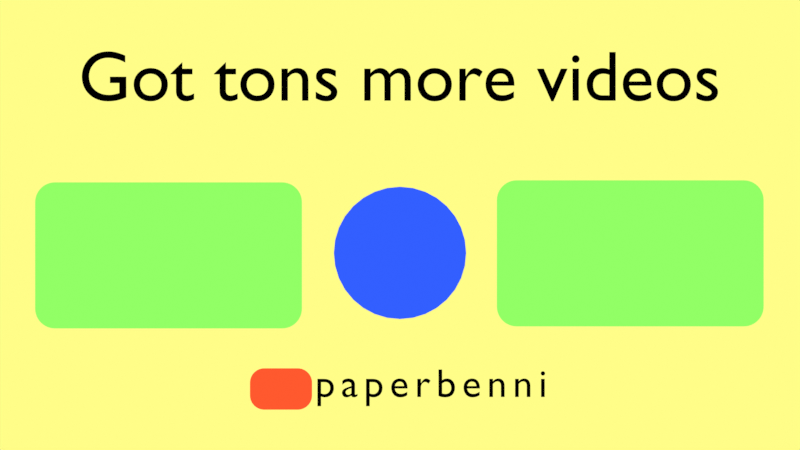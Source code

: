 # Source: endcard.blend  (saved by Blender 2.80.75; exported with 4.5.12 LTS)
import bpy
from mathutils import Matrix  # noqa: F401  (used for matrix-valued properties, if any)

bpy.ops.wm.read_factory_settings(use_empty=True)
scene = bpy.context.scene
scene.name = 'Scene'

# ---- collections
col_collection = bpy.data.collections.new('Collection'); scene.collection.children.link(col_collection)

# ---- materials (node trees are filled in below, after node groups)
mat_material_001 = bpy.data.materials.new('Material.001')
mat_material_001.use_transparent_shadow = False
mat_blue = bpy.data.materials.new('blue')
mat_blue.use_transparent_shadow = False
mat_material_002 = bpy.data.materials.new('Material.002')
mat_material_002.use_transparent_shadow = False
mat_material_003 = bpy.data.materials.new('Material.003')
mat_material_003.use_transparent_shadow = False
mat_white = bpy.data.materials.new('white')
mat_white.use_transparent_shadow = False
mat_material_004 = bpy.data.materials.new('Material.004')
mat_material_004.use_transparent_shadow = False
mat_material_005 = bpy.data.materials.new('Material.005')
mat_material_005.use_transparent_shadow = False

# ---- material node trees
mat_material_001.use_nodes = True; mat_material_001.node_tree.nodes.clear()
_N = mat_material_001.node_tree.nodes; _L = mat_material_001.node_tree.links
n0 = _N.new('ShaderNodeOutputMaterial'); n0.name = 'Material Output'; n0.location = (300, 300)
n1 = _N.new('ShaderNodeEmission'); n1.name = 'Emission'; n1.location = (10, 300)
n1.inputs[0].default_value = (0.2855, 1.0, 0.1317, 1.0)
_L.new(n1.outputs[0], n0.inputs[0])
n0.is_active_output = True
mat_blue.use_nodes = True; mat_blue.node_tree.nodes.clear()
_N = mat_blue.node_tree.nodes; _L = mat_blue.node_tree.links
n0 = _N.new('ShaderNodeOutputMaterial'); n0.name = 'Material Output'; n0.location = (300, 300)
n1 = _N.new('ShaderNodeEmission'); n1.name = 'Emission'; n1.location = (10, 300)
n1.inputs[0].default_value = (0.03252, 0.1138, 1.0, 1.0)
_L.new(n1.outputs[0], n0.inputs[0])
n0.is_active_output = True
mat_material_002.use_nodes = True; mat_material_002.node_tree.nodes.clear()
_N = mat_material_002.node_tree.nodes; _L = mat_material_002.node_tree.links
n0 = _N.new('ShaderNodeOutputMaterial'); n0.name = 'Material Output'; n0.location = (300, 300)
n1 = _N.new('ShaderNodeEmission'); n1.name = 'Emission'; n1.location = (10, 300)
n1.inputs[0].default_value = (0.0, 0.0, 0.0, 1.0)
_L.new(n1.outputs[0], n0.inputs[0])
n0.is_active_output = True
mat_material_003.use_nodes = True; mat_material_003.node_tree.nodes.clear()
_N = mat_material_003.node_tree.nodes; _L = mat_material_003.node_tree.links
n0 = _N.new('ShaderNodeOutputMaterial'); n0.name = 'Material Output'; n0.location = (300, 300)
n1 = _N.new('ShaderNodeEmission'); n1.name = 'Emission'; n1.location = (10, 300)
n1.inputs[0].default_value = (1.0, 0.09943, 0.02761, 1.0)
_L.new(n1.outputs[0], n0.inputs[0])
n0.is_active_output = True
mat_white.use_nodes = True; mat_white.node_tree.nodes.clear()
_N = mat_white.node_tree.nodes; _L = mat_white.node_tree.links
n0 = _N.new('ShaderNodeOutputMaterial'); n0.name = 'Material Output'; n0.location = (300, 300)
n1 = _N.new('ShaderNodeEmission'); n1.name = 'Emission'; n1.location = (10, 300)
_L.new(n1.outputs[0], n0.inputs[0])
n0.is_active_output = True
mat_material_004.use_nodes = True; mat_material_004.node_tree.nodes.clear()
_N = mat_material_004.node_tree.nodes; _L = mat_material_004.node_tree.links
n0 = _N.new('ShaderNodeOutputMaterial'); n0.name = 'Material Output'; n0.location = (300, 300)
n1 = _N.new('ShaderNodeEmission'); n1.name = 'Emission'; n1.location = (10, 300)
n1.inputs[0].default_value = (1.0, 0.48, 0.03726, 1.0)
_L.new(n1.outputs[0], n0.inputs[0])
n0.is_active_output = True
mat_material_005.use_nodes = True; mat_material_005.node_tree.nodes.clear()
_N = mat_material_005.node_tree.nodes; _L = mat_material_005.node_tree.links
n0 = _N.new('ShaderNodeOutputMaterial'); n0.name = 'Material Output'; n0.location = (300, 300)
n1 = _N.new('ShaderNodeEmission'); n1.name = 'Emission'; n1.location = (10, 300)
n1.inputs[0].default_value = (0.6921, 0.3348, 0.02747, 1.0)
_L.new(n1.outputs[0], n0.inputs[0])
n0.is_active_output = True

# ---- world
world_world = bpy.data.worlds.new('World'); scene.world = world_world
world_world.use_nodes = True; world_world.node_tree.nodes.clear()
_N = world_world.node_tree.nodes; _L = world_world.node_tree.links
n0 = _N.new('ShaderNodeOutputWorld'); n0.name = 'World Output'; n0.location = (300, 300)
n1 = _N.new('ShaderNodeBackground'); n1.name = 'Background'; n1.location = (10, 300)
n1.inputs[0].default_value = (1.0, 0.983, 0.2464, 1.0)
_L.new(n1.outputs[0], n0.inputs[0])
n0.is_active_output = True
world_world.color = (0.05088, 0.05088, 0.05088)
world_world.use_sun_shadow = False
world_world.sun_shadow_jitter_overblur = 0.0

# ---- cameras
cam_camera_001 = bpy.data.cameras.new('Camera.001')
cam_camera_001.type = 'ORTHO'

# ---- meshes
me_plane_001 = bpy.data.meshes.new('Plane.001')
me_plane_001.from_pydata([(-0.8519, -0.5456, 0.0), (-1.0, -0.3975, 0.0), (-0.8712, -0.5443, 0.0), (-0.8902, -0.5405, 0.0), (-0.9086, -0.5343, 0.0), (-0.926, -0.5257, 0.0), (-0.9421, -0.515, 0.0), (-0.9566, -0.5022, 0.0), (-0.9694, -0.4876, 0.0), (-0.9802, -0.4715, 0.0), (-0.9887, -0.4541, 0.0), (-0.995, -0.4358, 0.0), (-0.9987, -0.4168, 0.0), (1.0, -0.3975, 0.0), (0.8519, -0.5456, 0.0), (0.9987, -0.4168, 0.0), (0.995, -0.4358, 0.0), (0.9887, -0.4541, 0.0), (0.9802, -0.4715, 0.0), (0.9694, -0.4876, 0.0), (0.9566, -0.5022, 0.0), (0.9421, -0.515, 0.0), (0.926, -0.5257, 0.0), (0.9086, -0.5343, 0.0), (0.8902, -0.5405, 0.0), (0.8712, -0.5443, 0.0), (-0.8519, 0.5493, 0.0), (-1.0, 0.4012, 0.0), (-0.8712, 0.548, 0.0), (-0.8902, 0.5442, 0.0), (-0.9086, 0.538, 0.0), (-0.926, 0.5294, 0.0), (-0.9421, 0.5187, 0.0), (-0.9566, 0.5059, 0.0), (-0.9694, 0.4913, 0.0), (-0.9802, 0.4752, 0.0), (-0.9887, 0.4579, 0.0), (-0.995, 0.4395, 0.0), (-0.9987, 0.4205, 0.0), (0.8519, 0.5493, 0.0), (1.0, 0.4012, 0.0), (0.8712, 0.548, 0.0), (0.8902, 0.5442, 0.0), (0.9086, 0.538, 0.0), (0.926, 0.5294, 0.0), (0.9421, 0.5187, 0.0), (0.9566, 0.5059, 0.0), (0.9694, 0.4913, 0.0), (0.9802, 0.4752, 0.0), (0.9887, 0.4579, 0.0), (0.995, 0.4395, 0.0), (0.9987, 0.4205, 0.0)], [], [(1, 12, 11, 10, 9, 8, 7, 6, 5, 4, 3, 2, 0, 14, 25, 24, 23, 22, 21, 20, 19, 18, 17, 16, 15, 13, 40, 51, 50, 49, 48, 47, 46, 45, 44, 43, 42, 41, 39, 26, 28, 29, 30, 31, 32, 33, 34, 35, 36, 37, 38, 27)])
_uv = me_plane_001.uv_layers.new(name='UVMap')
_uv.uv.foreach_set('vector', [0.0, 0.1353, 0.0006335, 0.1176, 0.002523, 0.1003, 0.005637, 0.0835, 0.009921, 0.06763, 0.0153, 0.05292, 0.02169, 0.03962, 0.02897, 0.02795, 0.03702, 0.01812, 0.04571, 0.0103, 0.05488, 0.004609, 0.06438, 0.001157, 0.07405, 0.0, 0.926, 0.0, 0.9356, 0.001157, 0.9451, 0.004609, 0.9543, 0.0103, 0.963, 0.01812, 0.971, 0.02795, 0.9783, 0.03962, 0.9847, 0.05292, 0.9901, 0.06763, 0.9944, 0.0835, 0.9975, 0.1003, 0.9994, 0.1176, 1.0, 0.1353, 1.0, 0.8647, 0.9994, 0.8824, 0.9975, 0.8997, 0.9944, 0.9165, 0.9901, 0.9324, 0.9847, 0.9471, 0.9783, 0.9604, 0.971, 0.972, 0.963, 0.9819, 0.9543, 0.9897, 0.9451, 0.9954, 0.9356, 0.9988, 0.926, 1.0, 0.07405, 1.0, 0.06438, 0.9988, 0.05488, 0.9954, 0.04571, 0.9897, 0.03702, 0.9819, 0.02897, 0.972, 0.02169, 0.9604, 0.0153, 0.9471, 0.009921, 0.9324, 0.005637, 0.9165, 0.002523, 0.8997, 0.0006335, 0.8824, 0.0, 0.8647])
me_plane_001.materials.append(mat_material_001)
me_plane_001.use_remesh_preserve_volume = False
me_plane_001.use_remesh_preserve_attributes = False
me_plane_001.use_mirror_vertex_groups = False
me_plane_001.update()
me_circle = bpy.data.meshes.new('Circle')
me_circle.from_pydata([(0.0, 1.0, 0.0), (-0.1951, 0.9808, 0.0), (-0.3827, 0.9239, 0.0), (-0.5556, 0.8315, 0.0), (-0.7071, 0.7071, 0.0), (-0.8315, 0.5556, 0.0), (-0.9239, 0.3827, 0.0), (-0.9808, 0.1951, 0.0), (-1.0, 7.55e-08, 0.0), (-0.9808, -0.1951, 0.0), (-0.9239, -0.3827, 0.0), (-0.8315, -0.5556, 0.0), (-0.7071, -0.7071, 0.0), (-0.5556, -0.8315, 0.0), (-0.3827, -0.9239, 0.0), (-0.1951, -0.9808, 0.0), (3.258e-07, -1.0, 0.0), (0.1951, -0.9808, 0.0), (0.3827, -0.9239, 0.0), (0.5556, -0.8315, 0.0), (0.7071, -0.7071, 0.0), (0.8315, -0.5556, 0.0), (0.9239, -0.3827, 0.0), (0.9808, -0.1951, 0.0), (1.0, 9.656e-07, 0.0), (0.9808, 0.1951, 0.0), (0.9239, 0.3827, 0.0), (0.8315, 0.5556, 0.0), (0.7071, 0.7071, 0.0), (0.5556, 0.8315, 0.0), (0.3827, 0.9239, 0.0), (0.1951, 0.9808, 0.0)], [], [(1, 2, 3, 4, 5, 6, 7, 8, 9, 10, 11, 12, 13, 14, 15, 16, 17, 18, 19, 20, 21, 22, 23, 24, 25, 26, 27, 28, 29, 30, 31, 0)])
_uv = me_circle.uv_layers.new(name='UVMap')
_uv.uv.foreach_set('vector', [0.0, 0.0, 0.0, 0.0, 0.0, 0.0, 0.0, 0.0, 0.0, 0.0, 0.0, 0.0, 0.0, 0.0, 0.0, 0.0, 0.0, 0.0, 0.0, 0.0, 0.0, 0.0, 0.0, 0.0, 0.0, 0.0, 0.0, 0.0, 0.0, 0.0, 0.0, 0.0, 0.0, 0.0, 0.0, 0.0, 0.0, 0.0, 0.0, 0.0, 0.0, 0.0, 0.0, 0.0, 0.0, 0.0, 0.0, 0.0, 0.0, 0.0, 0.0, 0.0, 0.0, 0.0, 0.0, 0.0, 0.0, 0.0, 0.0, 0.0, 0.0, 0.0, 0.0, 0.0])
me_circle.materials.append(mat_blue)
me_circle.use_remesh_preserve_volume = False
me_circle.use_remesh_preserve_attributes = False
me_circle.use_mirror_vertex_groups = False
me_circle.update()
me_cylinder = bpy.data.meshes.new('Cylinder')
me_cylinder.from_pydata([(0.0, 1.0, -1.0), (0.0, 1.0, 1.0), (0.1951, 0.9808, -1.0), (0.1951, 0.9808, 1.0), (0.3827, 0.9239, -1.0), (0.3827, 0.9239, 1.0), (0.5556, 0.8315, -1.0), (0.5556, 0.8315, 1.0), (0.7071, 0.7071, -1.0), (0.7071, 0.7071, 1.0), (0.8315, 0.5556, -1.0), (0.8315, 0.5556, 1.0), (0.9239, 0.3827, -1.0), (0.9239, 0.3827, 1.0), (0.9808, 0.1951, -1.0), (0.9808, 0.1951, 1.0), (1.0, 7.55e-08, -1.0), (1.0, 7.55e-08, 1.0), (0.9808, -0.1951, -1.0), (0.9808, -0.1951, 1.0), (0.9239, -0.3827, -1.0), (0.9239, -0.3827, 1.0), (0.8315, -0.5556, -1.0), (0.8315, -0.5556, 1.0), (0.7071, -0.7071, -1.0), (0.7071, -0.7071, 1.0), (0.5556, -0.8315, -1.0), (0.5556, -0.8315, 1.0), (0.3827, -0.9239, -1.0), (0.3827, -0.9239, 1.0), (0.1951, -0.9808, -1.0), (0.1951, -0.9808, 1.0), (-3.258e-07, -1.0, -1.0), (-3.258e-07, -1.0, 1.0), (-0.1951, -0.9808, -1.0), (-0.1951, -0.9808, 1.0), (-0.3827, -0.9239, -1.0), (-0.3827, -0.9239, 1.0), (-0.5556, -0.8315, -1.0), (-0.5556, -0.8315, 1.0), (-0.7071, -0.7071, -1.0), (-0.7071, -0.7071, 1.0), (-0.8315, -0.5556, -1.0), (-0.8315, -0.5556, 1.0), (-0.9239, -0.3827, -1.0), (-0.9239, -0.3827, 1.0), (-0.9808, -0.1951, -1.0), (-0.9808, -0.1951, 1.0), (-1.0, 9.656e-07, -1.0), (-1.0, 9.656e-07, 1.0), (-0.9808, 0.1951, -1.0), (-0.9808, 0.1951, 1.0), (-0.9239, 0.3827, -1.0), (-0.9239, 0.3827, 1.0), (-0.8315, 0.5556, -1.0), (-0.8315, 0.5556, 1.0), (-0.7071, 0.7071, -1.0), (-0.7071, 0.7071, 1.0), (-0.5556, 0.8315, -1.0), (-0.5556, 0.8315, 1.0), (-0.3827, 0.9239, -1.0), (-0.3827, 0.9239, 1.0), (-0.1951, 0.9808, -1.0), (-0.1951, 0.9808, 1.0)], [], [(0, 1, 3, 2), (2, 3, 5, 4), (4, 5, 7, 6), (6, 7, 9, 8), (8, 9, 11, 10), (10, 11, 13, 12), (12, 13, 15, 14), (14, 15, 17, 16), (16, 17, 19, 18), (18, 19, 21, 20), (20, 21, 23, 22), (22, 23, 25, 24), (24, 25, 27, 26), (26, 27, 29, 28), (28, 29, 31, 30), (30, 31, 33, 32), (32, 33, 35, 34), (34, 35, 37, 36), (36, 37, 39, 38), (38, 39, 41, 40), (40, 41, 43, 42), (42, 43, 45, 44), (44, 45, 47, 46), (46, 47, 49, 48), (48, 49, 51, 50), (50, 51, 53, 52), (52, 53, 55, 54), (54, 55, 57, 56), (56, 57, 59, 58), (58, 59, 61, 60), (3, 1, 63, 61, 59, 57, 55, 53, 51, 49, 47, 45, 43, 41, 39, 37, 35, 33, 31, 29, 27, 25, 23, 21, 19, 17, 15, 13, 11, 9, 7, 5), (60, 61, 63, 62), (62, 63, 1, 0), (0, 2, 4, 6, 8, 10, 12, 14, 16, 18, 20, 22, 24, 26, 28, 30, 32, 34, 36, 38, 40, 42, 44, 46, 48, 50, 52, 54, 56, 58, 60, 62)])
_uv = me_cylinder.uv_layers.new(name='UVMap')
_uv.uv.foreach_set('vector', [1.0, 0.5, 1.0, 1.0, 0.9688, 1.0, 0.9688, 0.5, 0.9688, 0.5, 0.9688, 1.0, 0.9375, 1.0, 0.9375, 0.5, 0.9375, 0.5, 0.9375, 1.0, 0.9062, 1.0, 0.9062, 0.5, 0.9062, 0.5, 0.9062, 1.0, 0.875, 1.0, 0.875, 0.5, 0.875, 0.5, 0.875, 1.0, 0.8438, 1.0, 0.8438, 0.5, 0.8438, 0.5, 0.8438, 1.0, 0.8125, 1.0, 0.8125, 0.5, 0.8125, 0.5, 0.8125, 1.0, 0.7812, 1.0, 0.7812, 0.5, 0.7812, 0.5, 0.7812, 1.0, 0.75, 1.0, 0.75, 0.5, 0.75, 0.5, 0.75, 1.0, 0.7188, 1.0, 0.7188, 0.5, 0.7188, 0.5, 0.7188, 1.0, 0.6875, 1.0, 0.6875, 0.5, 0.6875, 0.5, 0.6875, 1.0, 0.6562, 1.0, 0.6562, 0.5, 0.6562, 0.5, 0.6562, 1.0, 0.625, 1.0, 0.625, 0.5, 0.625, 0.5, 0.625, 1.0, 0.5938, 1.0, 0.5938, 0.5, 0.5938, 0.5, 0.5938, 1.0, 0.5625, 1.0, 0.5625, 0.5, 0.5625, 0.5, 0.5625, 1.0, 0.5312, 1.0, 0.5312, 0.5, 0.5312, 0.5, 0.5312, 1.0, 0.5, 1.0, 0.5, 0.5, 0.5, 0.5, 0.5, 1.0, 0.4688, 1.0, 0.4688, 0.5, 0.4688, 0.5, 0.4688, 1.0, 0.4375, 1.0, 0.4375, 0.5, 0.4375, 0.5, 0.4375, 1.0, 0.4062, 1.0, 0.4062, 0.5, 0.4062, 0.5, 0.4062, 1.0, 0.375, 1.0, 0.375, 0.5, 0.375, 0.5, 0.375, 1.0, 0.3438, 1.0, 0.3438, 0.5, 0.3438, 0.5, 0.3438, 1.0, 0.3125, 1.0, 0.3125, 0.5, 0.3125, 0.5, 0.3125, 1.0, 0.2812, 1.0, 0.2812, 0.5, 0.2812, 0.5, 0.2812, 1.0, 0.25, 1.0, 0.25, 0.5, 0.25, 0.5, 0.25, 1.0, 0.2188, 1.0, 0.2188, 0.5, 0.2188, 0.5, 0.2188, 1.0, 0.1875, 1.0, 0.1875, 0.5, 0.1875, 0.5, 0.1875, 1.0, 0.1562, 1.0, 0.1562, 0.5, 0.1562, 0.5, 0.1562, 1.0, 0.125, 1.0, 0.125, 0.5, 0.125, 0.5, 0.125, 1.0, 0.09375, 1.0, 0.09375, 0.5, 0.09375, 0.5, 0.09375, 1.0, 0.0625, 1.0, 0.0625, 0.5, 0.2968, 0.4854, 0.25, 0.49, 0.2032, 0.4854, 0.1582, 0.4717, 0.1167, 0.4496, 0.08029, 0.4197, 0.05045, 0.3833, 0.02827, 0.3418, 0.01461, 0.2968, 0.01, 0.25, 0.01461, 0.2032, 0.02827, 0.1582, 0.05045, 0.1167, 0.08029, 0.08029, 0.1167, 0.05045, 0.1582, 0.02827, 0.2032, 0.01461, 0.25, 0.01, 0.2968, 0.01461, 0.3418, 0.02827, 0.3833, 0.05045, 0.4197, 0.08029, 0.4496, 0.1167, 0.4717, 0.1582, 0.4854, 0.2032, 0.49, 0.25, 0.4854, 0.2968, 0.4717, 0.3418, 0.4496, 0.3833, 0.4197, 0.4197, 0.3833, 0.4496, 0.3418, 0.4717, 0.0625, 0.5, 0.0625, 1.0, 0.03125, 1.0, 0.03125, 0.5, 0.03125, 0.5, 0.03125, 1.0, 0.0, 1.0, 0.0, 0.5, 0.75, 0.49, 0.7968, 0.4854, 0.8418, 0.4717, 0.8833, 0.4496, 0.9197, 0.4197, 0.9496, 0.3833, 0.9717, 0.3418, 0.9854, 0.2968, 0.99, 0.25, 0.9854, 0.2032, 0.9717, 0.1582, 0.9496, 0.1167, 0.9197, 0.08029, 0.8833, 0.05045, 0.8418, 0.02827, 0.7968, 0.01461, 0.75, 0.01, 0.7032, 0.01461, 0.6582, 0.02827, 0.6167, 0.05045, 0.5803, 0.08029, 0.5504, 0.1167, 0.5283, 0.1582, 0.5146, 0.2032, 0.51, 0.25, 0.5146, 0.2968, 0.5283, 0.3418, 0.5504, 0.3833, 0.5803, 0.4197, 0.6167, 0.4496, 0.6582, 0.4717, 0.7032, 0.4854])
me_cylinder.use_remesh_preserve_volume = False
me_cylinder.use_remesh_preserve_attributes = False
me_cylinder.use_mirror_vertex_groups = False
me_cylinder.update()
me_cylinder_001 = bpy.data.meshes.new('Cylinder.001')
me_cylinder_001.from_pydata([(0.0, 1.0, -1.0), (0.0, 1.0, 1.0), (0.1951, 0.9808, -1.0), (0.1951, 0.9808, 1.0), (0.3827, 0.9239, -1.0), (0.3827, 0.9239, 1.0), (0.5556, 0.8315, -1.0), (0.5556, 0.8315, 1.0), (0.7071, 0.7071, -1.0), (0.7071, 0.7071, 1.0), (0.8315, 0.5556, -1.0), (0.8315, 0.5556, 1.0), (0.9239, 0.3827, -1.0), (0.9239, 0.3827, 1.0), (0.9808, 0.1951, -1.0), (0.9808, 0.1951, 1.0), (1.0, 7.55e-08, -1.0), (1.0, 7.55e-08, 1.0), (0.9808, -0.1951, -1.0), (0.9808, -0.1951, 1.0), (0.9239, -0.3827, -1.0), (0.9239, -0.3827, 1.0), (0.8315, -0.5556, -1.0), (0.8315, -0.5556, 1.0), (0.7071, -0.7071, -1.0), (0.7071, -0.7071, 1.0), (0.5556, -0.8315, -1.0), (0.5556, -0.8315, 1.0), (0.3827, -0.9239, -1.0), (0.3827, -0.9239, 1.0), (0.1951, -0.9808, -1.0), (0.1951, -0.9808, 1.0), (-3.258e-07, -1.0, -1.0), (-3.258e-07, -1.0, 1.0), (-0.1951, -0.9808, -1.0), (-0.1951, -0.9808, 1.0), (-0.3827, -0.9239, -1.0), (-0.3827, -0.9239, 1.0), (-0.5556, -0.8315, -1.0), (-0.5556, -0.8315, 1.0), (-0.7071, -0.7071, -1.0), (-0.7071, -0.7071, 1.0), (-0.8315, -0.5556, -1.0), (-0.8315, -0.5556, 1.0), (-0.9239, -0.3827, -1.0), (-0.9239, -0.3827, 1.0), (-0.9808, -0.1951, -1.0), (-0.9808, -0.1951, 1.0), (-1.0, 9.656e-07, -1.0), (-1.0, 9.656e-07, 1.0), (-0.9808, 0.1951, -1.0), (-0.9808, 0.1951, 1.0), (-0.9239, 0.3827, -1.0), (-0.9239, 0.3827, 1.0), (-0.8315, 0.5556, -1.0), (-0.8315, 0.5556, 1.0), (-0.7071, 0.7071, -1.0), (-0.7071, 0.7071, 1.0), (-0.5556, 0.8315, -1.0), (-0.5556, 0.8315, 1.0), (-0.3827, 0.9239, -1.0), (-0.3827, 0.9239, 1.0), (-0.1951, 0.9808, -1.0), (-0.1951, 0.9808, 1.0)], [], [(0, 1, 3, 2), (2, 3, 5, 4), (4, 5, 7, 6), (6, 7, 9, 8), (8, 9, 11, 10), (10, 11, 13, 12), (12, 13, 15, 14), (14, 15, 17, 16), (16, 17, 19, 18), (18, 19, 21, 20), (20, 21, 23, 22), (22, 23, 25, 24), (24, 25, 27, 26), (26, 27, 29, 28), (28, 29, 31, 30), (30, 31, 33, 32), (32, 33, 35, 34), (34, 35, 37, 36), (36, 37, 39, 38), (38, 39, 41, 40), (40, 41, 43, 42), (42, 43, 45, 44), (44, 45, 47, 46), (46, 47, 49, 48), (48, 49, 51, 50), (50, 51, 53, 52), (52, 53, 55, 54), (54, 55, 57, 56), (56, 57, 59, 58), (58, 59, 61, 60), (3, 1, 63, 61, 59, 57, 55, 53, 51, 49, 47, 45, 43, 41, 39, 37, 35, 33, 31, 29, 27, 25, 23, 21, 19, 17, 15, 13, 11, 9, 7, 5), (60, 61, 63, 62), (62, 63, 1, 0), (0, 2, 4, 6, 8, 10, 12, 14, 16, 18, 20, 22, 24, 26, 28, 30, 32, 34, 36, 38, 40, 42, 44, 46, 48, 50, 52, 54, 56, 58, 60, 62)])
_uv = me_cylinder_001.uv_layers.new(name='UVMap')
_uv.uv.foreach_set('vector', [1.0, 0.5, 1.0, 1.0, 0.9688, 1.0, 0.9688, 0.5, 0.9688, 0.5, 0.9688, 1.0, 0.9375, 1.0, 0.9375, 0.5, 0.9375, 0.5, 0.9375, 1.0, 0.9062, 1.0, 0.9062, 0.5, 0.9062, 0.5, 0.9062, 1.0, 0.875, 1.0, 0.875, 0.5, 0.875, 0.5, 0.875, 1.0, 0.8438, 1.0, 0.8438, 0.5, 0.8438, 0.5, 0.8438, 1.0, 0.8125, 1.0, 0.8125, 0.5, 0.8125, 0.5, 0.8125, 1.0, 0.7812, 1.0, 0.7812, 0.5, 0.7812, 0.5, 0.7812, 1.0, 0.75, 1.0, 0.75, 0.5, 0.75, 0.5, 0.75, 1.0, 0.7188, 1.0, 0.7188, 0.5, 0.7188, 0.5, 0.7188, 1.0, 0.6875, 1.0, 0.6875, 0.5, 0.6875, 0.5, 0.6875, 1.0, 0.6562, 1.0, 0.6562, 0.5, 0.6562, 0.5, 0.6562, 1.0, 0.625, 1.0, 0.625, 0.5, 0.625, 0.5, 0.625, 1.0, 0.5938, 1.0, 0.5938, 0.5, 0.5938, 0.5, 0.5938, 1.0, 0.5625, 1.0, 0.5625, 0.5, 0.5625, 0.5, 0.5625, 1.0, 0.5312, 1.0, 0.5312, 0.5, 0.5312, 0.5, 0.5312, 1.0, 0.5, 1.0, 0.5, 0.5, 0.5, 0.5, 0.5, 1.0, 0.4688, 1.0, 0.4688, 0.5, 0.4688, 0.5, 0.4688, 1.0, 0.4375, 1.0, 0.4375, 0.5, 0.4375, 0.5, 0.4375, 1.0, 0.4062, 1.0, 0.4062, 0.5, 0.4062, 0.5, 0.4062, 1.0, 0.375, 1.0, 0.375, 0.5, 0.375, 0.5, 0.375, 1.0, 0.3438, 1.0, 0.3438, 0.5, 0.3438, 0.5, 0.3438, 1.0, 0.3125, 1.0, 0.3125, 0.5, 0.3125, 0.5, 0.3125, 1.0, 0.2812, 1.0, 0.2812, 0.5, 0.2812, 0.5, 0.2812, 1.0, 0.25, 1.0, 0.25, 0.5, 0.25, 0.5, 0.25, 1.0, 0.2188, 1.0, 0.2188, 0.5, 0.2188, 0.5, 0.2188, 1.0, 0.1875, 1.0, 0.1875, 0.5, 0.1875, 0.5, 0.1875, 1.0, 0.1562, 1.0, 0.1562, 0.5, 0.1562, 0.5, 0.1562, 1.0, 0.125, 1.0, 0.125, 0.5, 0.125, 0.5, 0.125, 1.0, 0.09375, 1.0, 0.09375, 0.5, 0.09375, 0.5, 0.09375, 1.0, 0.0625, 1.0, 0.0625, 0.5, 0.2968, 0.4854, 0.25, 0.49, 0.2032, 0.4854, 0.1582, 0.4717, 0.1167, 0.4496, 0.08029, 0.4197, 0.05045, 0.3833, 0.02827, 0.3418, 0.01461, 0.2968, 0.01, 0.25, 0.01461, 0.2032, 0.02827, 0.1582, 0.05045, 0.1167, 0.08029, 0.08029, 0.1167, 0.05045, 0.1582, 0.02827, 0.2032, 0.01461, 0.25, 0.01, 0.2968, 0.01461, 0.3418, 0.02827, 0.3833, 0.05045, 0.4197, 0.08029, 0.4496, 0.1167, 0.4717, 0.1582, 0.4854, 0.2032, 0.49, 0.25, 0.4854, 0.2968, 0.4717, 0.3418, 0.4496, 0.3833, 0.4197, 0.4197, 0.3833, 0.4496, 0.3418, 0.4717, 0.0625, 0.5, 0.0625, 1.0, 0.03125, 1.0, 0.03125, 0.5, 0.03125, 0.5, 0.03125, 1.0, 0.0, 1.0, 0.0, 0.5, 0.75, 0.49, 0.7968, 0.4854, 0.8418, 0.4717, 0.8833, 0.4496, 0.9197, 0.4197, 0.9496, 0.3833, 0.9717, 0.3418, 0.9854, 0.2968, 0.99, 0.25, 0.9854, 0.2032, 0.9717, 0.1582, 0.9496, 0.1167, 0.9197, 0.08029, 0.8833, 0.05045, 0.8418, 0.02827, 0.7968, 0.01461, 0.75, 0.01, 0.7032, 0.01461, 0.6582, 0.02827, 0.6167, 0.05045, 0.5803, 0.08029, 0.5504, 0.1167, 0.5283, 0.1582, 0.5146, 0.2032, 0.51, 0.25, 0.5146, 0.2968, 0.5283, 0.3418, 0.5504, 0.3833, 0.5803, 0.4197, 0.6167, 0.4496, 0.6582, 0.4717, 0.7032, 0.4854])
me_cylinder_001.use_remesh_preserve_volume = False
me_cylinder_001.use_remesh_preserve_attributes = False
me_cylinder_001.use_mirror_vertex_groups = False
me_cylinder_001.update()
me_plane_002 = bpy.data.meshes.new('Plane.002')
me_plane_002.from_pydata([(-0.8107, -1.0, 0.0), (-1.5, -0.3107, 0.0), (-0.9007, -0.9941, 0.0), (-0.9891, -0.9765, 0.0), (-1.074, -0.9475, 0.0), (-1.155, -0.9076, 0.0), (-1.23, -0.8576, 0.0), (-1.298, -0.7981, 0.0), (-1.358, -0.7303, 0.0), (-1.408, -0.6553, 0.0), (-1.448, -0.5745, 0.0), (-1.477, -0.4891, 0.0), (-1.494, -0.4007, 0.0), (1.5, -0.3107, 0.0), (0.8107, -1.0, 0.0), (1.494, -0.4007, 0.0), (1.477, -0.4891, 0.0), (1.448, -0.5745, 0.0), (1.408, -0.6553, 0.0), (1.358, -0.7303, 0.0), (1.298, -0.7981, 0.0), (1.23, -0.8576, 0.0), (1.155, -0.9076, 0.0), (1.074, -0.9475, 0.0), (0.9891, -0.9765, 0.0), (0.9007, -0.9941, 0.0), (-0.8107, 1.0, 0.0), (-1.5, 0.3107, 0.0), (-0.9007, 0.9941, 0.0), (-0.9891, 0.9765, 0.0), (-1.074, 0.9475, 0.0), (-1.155, 0.9076, 0.0), (-1.23, 0.8576, 0.0), (-1.298, 0.7981, 0.0), (-1.358, 0.7303, 0.0), (-1.408, 0.6553, 0.0), (-1.448, 0.5745, 0.0), (-1.477, 0.4891, 0.0), (-1.494, 0.4007, 0.0), (0.8107, 1.0, 0.0), (1.5, 0.3107, 0.0), (0.9007, 0.9941, 0.0), (0.9891, 0.9765, 0.0), (1.074, 0.9475, 0.0), (1.155, 0.9076, 0.0), (1.23, 0.8576, 0.0), (1.298, 0.7981, 0.0), (1.358, 0.7303, 0.0), (1.408, 0.6553, 0.0), (1.448, 0.5745, 0.0), (1.477, 0.4891, 0.0), (1.494, 0.4007, 0.0)], [], [(1, 12, 11, 10, 9, 8, 7, 6, 5, 4, 3, 2, 0, 14, 25, 24, 23, 22, 21, 20, 19, 18, 17, 16, 15, 13, 40, 51, 50, 49, 48, 47, 46, 45, 44, 43, 42, 41, 39, 26, 28, 29, 30, 31, 32, 33, 34, 35, 36, 37, 38, 27)])
_uv = me_plane_002.uv_layers.new(name='UVMap')
_uv.uv.foreach_set('vector', [0.0, 0.3447, 0.002949, 0.2997, 0.01174, 0.2555, 0.02624, 0.2128, 0.04618, 0.1723, 0.07122, 0.1348, 0.1009, 0.1009, 0.1348, 0.07122, 0.1723, 0.04618, 0.2128, 0.02624, 0.2555, 0.01174, 0.2997, 0.002949, 0.3447, 0.0, 0.6553, 0.0, 0.7003, 0.002949, 0.7445, 0.01174, 0.7872, 0.02624, 0.8277, 0.04618, 0.8652, 0.07122, 0.8991, 0.1009, 0.9288, 0.1348, 0.9538, 0.1723, 0.9738, 0.2128, 0.9883, 0.2555, 0.9971, 0.2997, 1.0, 0.3447, 1.0, 0.6553, 0.9971, 0.7003, 0.9883, 0.7445, 0.9738, 0.7872, 0.9538, 0.8277, 0.9288, 0.8652, 0.8991, 0.8991, 0.8652, 0.9288, 0.8277, 0.9538, 0.7872, 0.9738, 0.7445, 0.9883, 0.7003, 0.9971, 0.6553, 1.0, 0.3447, 1.0, 0.2997, 0.9971, 0.2555, 0.9883, 0.2128, 0.9738, 0.1723, 0.9538, 0.1348, 0.9288, 0.1009, 0.8991, 0.07122, 0.8652, 0.04618, 0.8277, 0.02624, 0.7872, 0.01174, 0.7445, 0.002949, 0.7003, 0.0, 0.6553])
me_plane_002.materials.append(mat_material_003)
me_plane_002.use_remesh_preserve_volume = False
me_plane_002.use_remesh_preserve_attributes = False
me_plane_002.use_mirror_vertex_groups = False
me_plane_002.update()
me_circle_001 = bpy.data.meshes.new('Circle.001')
me_circle_001.from_pydata([(0.0, 1.0, 0.0), (-0.866, -0.5, 0.0), (0.866, -0.5, 0.0)], [], [(1, 2, 0)])
_uv = me_circle_001.uv_layers.new(name='UVMap')
_uv.uv.foreach_set('vector', [0.0, 0.0, 0.0, 0.0, 0.0, 0.0])
me_circle_001.materials.append(mat_white)
me_circle_001.use_remesh_preserve_volume = False
me_circle_001.use_remesh_preserve_attributes = False
me_circle_001.use_mirror_vertex_groups = False
me_circle_001.update()
me_plane = bpy.data.meshes.new('Plane')
me_plane.from_pydata([(-1.012, -0.3735, 0.0), (-1.357, -0.02867, 0.0), (-1.051, -0.3713, 0.0), (-1.089, -0.3648, 0.0), (-1.126, -0.3541, 0.0), (-1.162, -0.3393, 0.0), (-1.195, -0.3206, 0.0), (-1.227, -0.2982, 0.0), (-1.256, -0.2725, 0.0), (-1.282, -0.2436, 0.0), (-1.304, -0.2121, 0.0), (-1.323, -0.1783, 0.0), (-1.337, -0.1425, 0.0), (-1.348, -0.1054, 0.0), (-1.355, -0.06727, 0.0), (1.357, -0.02867, 0.0), (1.012, -0.3735, 0.0), (1.355, -0.06727, 0.0), (1.348, -0.1054, 0.0), (1.337, -0.1425, 0.0), (1.323, -0.1783, 0.0), (1.304, -0.2121, 0.0), (1.282, -0.2436, 0.0), (1.256, -0.2725, 0.0), (1.227, -0.2982, 0.0), (1.195, -0.3206, 0.0), (1.162, -0.3393, 0.0), (1.126, -0.3541, 0.0), (1.089, -0.3648, 0.0), (1.051, -0.3713, 0.0), (-1.012, 0.3735, 0.0), (-1.357, 0.02867, 0.0), (-1.051, 0.3713, 0.0), (-1.089, 0.3648, 0.0), (-1.126, 0.3541, 0.0), (-1.162, 0.3393, 0.0), (-1.195, 0.3206, 0.0), (-1.227, 0.2982, 0.0), (-1.256, 0.2725, 0.0), (-1.282, 0.2436, 0.0), (-1.304, 0.2121, 0.0), (-1.323, 0.1783, 0.0), (-1.337, 0.1425, 0.0), (-1.348, 0.1054, 0.0), (-1.355, 0.06727, 0.0), (1.012, 0.3735, 0.0), (1.357, 0.02867, 0.0), (1.051, 0.3713, 0.0), (1.089, 0.3648, 0.0), (1.126, 0.3541, 0.0), (1.162, 0.3393, 0.0), (1.195, 0.3206, 0.0), (1.227, 0.2982, 0.0), (1.256, 0.2725, 0.0), (1.282, 0.2436, 0.0), (1.304, 0.2121, 0.0), (1.323, 0.1783, 0.0), (1.337, 0.1425, 0.0), (1.348, 0.1054, 0.0), (1.355, 0.06727, 0.0)], [], [(1, 14, 13, 12, 11, 10, 9, 8, 7, 6, 5, 4, 3, 2, 0, 16, 29, 28, 27, 26, 25, 24, 23, 22, 21, 20, 19, 18, 17, 15, 46, 59, 58, 57, 56, 55, 54, 53, 52, 51, 50, 49, 48, 47, 45, 30, 32, 33, 34, 35, 36, 37, 38, 39, 40, 41, 42, 43, 44, 31)])
_uv = me_plane.uv_layers.new(name='UVMap')
_uv.uv.foreach_set('vector', [0.0, 0.4616, 0.0007989, 0.4099, 0.003186, 0.3589, 0.00713, 0.3092, 0.01258, 0.2613, 0.01948, 0.216, 0.02772, 0.1738, 0.03722, 0.1352, 0.04784, 0.1007, 0.05946, 0.07075, 0.07193, 0.04571, 0.0851, 0.0259, 0.09879, 0.01157, 0.1128, 0.002903, 0.1271, 0.0, 0.8729, 0.0, 0.8872, 0.002903, 0.9012, 0.01157, 0.9149, 0.0259, 0.9281, 0.04571, 0.9405, 0.07075, 0.9522, 0.1007, 0.9628, 0.1352, 0.9723, 0.1738, 0.9805, 0.216, 0.9874, 0.2613, 0.9929, 0.3092, 0.9968, 0.3589, 0.9992, 0.4099, 1.0, 0.4616, 1.0, 0.5384, 0.9992, 0.5901, 0.9968, 0.6411, 0.9929, 0.6908, 0.9874, 0.7387, 0.9805, 0.784, 0.9723, 0.8262, 0.9628, 0.8648, 0.9522, 0.8993, 0.9405, 0.9292, 0.9281, 0.9543, 0.9149, 0.9741, 0.9012, 0.9884, 0.8872, 0.9971, 0.8729, 1.0, 0.1271, 1.0, 0.1128, 0.9971, 0.09879, 0.9884, 0.0851, 0.9741, 0.07193, 0.9543, 0.05946, 0.9292, 0.04784, 0.8993, 0.03722, 0.8648, 0.02772, 0.8262, 0.01948, 0.784, 0.01258, 0.7387, 0.00713, 0.6908, 0.003186, 0.6411, 0.0007989, 0.5901, 0.0, 0.5384])
me_plane.materials.append(mat_material_003)
me_plane.use_remesh_preserve_volume = False
me_plane.use_remesh_preserve_attributes = False
me_plane.use_mirror_vertex_groups = False
me_plane.update()
me_cylinder_002 = bpy.data.meshes.new('Cylinder.002')
me_cylinder_002.from_pydata([(0.0, 1.0, -1.0), (0.0, 1.0, 1.0), (0.04907, 0.9988, -1.0), (0.04907, 0.9988, 1.0), (0.09802, 0.9952, -1.0), (0.09802, 0.9952, 1.0), (0.1467, 0.9892, -1.0), (0.1467, 0.9892, 1.0), (0.1951, 0.9808, -1.0), (0.1951, 0.9808, 1.0), (0.243, 0.97, -1.0), (0.243, 0.97, 1.0), (0.2903, 0.9569, -1.0), (0.2903, 0.9569, 1.0), (0.3369, 0.9415, -1.0), (0.3369, 0.9415, 1.0), (0.3827, 0.9239, -1.0), (0.3827, 0.9239, 1.0), (0.4276, 0.904, -1.0), (0.4276, 0.904, 1.0), (0.4714, 0.8819, -1.0), (0.4714, 0.8819, 1.0), (0.5141, 0.8577, -1.0), (0.5141, 0.8577, 1.0), (0.5556, 0.8315, -1.0), (0.5556, 0.8315, 1.0), (0.5957, 0.8032, -1.0), (0.5957, 0.8032, 1.0), (0.6344, 0.773, -1.0), (0.6344, 0.773, 1.0), (0.6716, 0.741, -1.0), (0.6716, 0.741, 1.0), (0.7071, 0.7071, -1.0), (0.7071, 0.7071, 1.0), (0.741, 0.6716, -1.0), (0.741, 0.6716, 1.0), (0.773, 0.6344, -1.0), (0.773, 0.6344, 1.0), (0.8032, 0.5957, -1.0), (0.8032, 0.5957, 1.0), (0.8315, 0.5556, -1.0), (0.8315, 0.5556, 1.0), (0.8577, 0.5141, -1.0), (0.8577, 0.5141, 1.0), (0.8819, 0.4714, -1.0), (0.8819, 0.4714, 1.0), (0.904, 0.4276, -1.0), (0.904, 0.4276, 1.0), (0.9239, 0.3827, -1.0), (0.9239, 0.3827, 1.0), (0.9415, 0.3369, -1.0), (0.9415, 0.3369, 1.0), (0.9569, 0.2903, -1.0), (0.9569, 0.2903, 1.0), (0.97, 0.243, -1.0), (0.97, 0.243, 1.0), (0.9808, 0.1951, -1.0), (0.9808, 0.1951, 1.0), (0.9892, 0.1467, -1.0), (0.9892, 0.1467, 1.0), (0.9952, 0.09802, -1.0), (0.9952, 0.09802, 1.0), (0.9988, 0.04907, -1.0), (0.9988, 0.04907, 1.0), (1.0, -4.013e-07, -1.0), (1.0, -4.013e-07, 1.0), (0.9988, -0.04907, -1.0), (0.9988, -0.04907, 1.0), (0.9952, -0.09802, -1.0), (0.9952, -0.09802, 1.0), (0.9892, -0.1467, -1.0), (0.9892, -0.1467, 1.0), (0.9808, -0.1951, -1.0), (0.9808, -0.1951, 1.0), (0.97, -0.243, -1.0), (0.97, -0.243, 1.0), (0.9569, -0.2903, -1.0), (0.9569, -0.2903, 1.0), (0.9415, -0.3369, -1.0), (0.9415, -0.3369, 1.0), (0.9239, -0.3827, -1.0), (0.9239, -0.3827, 1.0), (0.904, -0.4276, -1.0), (0.904, -0.4276, 1.0), (0.8819, -0.4714, -1.0), (0.8819, -0.4714, 1.0), (0.8577, -0.5141, -1.0), (0.8577, -0.5141, 1.0), (0.8315, -0.5556, -1.0), (0.8315, -0.5556, 1.0), (0.8032, -0.5957, -1.0), (0.8032, -0.5957, 1.0), (0.773, -0.6344, -1.0), (0.773, -0.6344, 1.0), (0.741, -0.6716, -1.0), (0.741, -0.6716, 1.0), (0.7071, -0.7071, -1.0), (0.7071, -0.7071, 1.0), (0.6716, -0.741, -1.0), (0.6716, -0.741, 1.0), (0.6344, -0.773, -1.0), (0.6344, -0.773, 1.0), (0.5957, -0.8032, -1.0), (0.5957, -0.8032, 1.0), (0.5556, -0.8315, -1.0), (0.5556, -0.8315, 1.0), (0.5141, -0.8577, -1.0), (0.5141, -0.8577, 1.0), (0.4714, -0.8819, -1.0), (0.4714, -0.8819, 1.0), (0.4276, -0.904, -1.0), (0.4276, -0.904, 1.0), (0.3827, -0.9239, -1.0), (0.3827, -0.9239, 1.0), (0.3369, -0.9415, -1.0), (0.3369, -0.9415, 1.0), (0.2903, -0.9569, -1.0), (0.2903, -0.9569, 1.0), (0.243, -0.97, -1.0), (0.243, -0.97, 1.0), (0.1951, -0.9808, -1.0), (0.1951, -0.9808, 1.0), (0.1467, -0.9892, -1.0), (0.1467, -0.9892, 1.0), (0.09802, -0.9952, -1.0), (0.09802, -0.9952, 1.0), (0.04907, -0.9988, -1.0), (0.04907, -0.9988, 1.0), (1.82e-06, -1.0, -1.0), (1.82e-06, -1.0, 1.0), (-0.04907, -0.9988, -1.0), (-0.04907, -0.9988, 1.0), (-0.09802, -0.9952, -1.0), (-0.09802, -0.9952, 1.0), (-0.1467, -0.9892, -1.0), (-0.1467, -0.9892, 1.0), (-0.1951, -0.9808, -1.0), (-0.1951, -0.9808, 1.0), (-0.243, -0.97, -1.0), (-0.243, -0.97, 1.0), (-0.2903, -0.9569, -1.0), (-0.2903, -0.9569, 1.0), (-0.3369, -0.9415, -1.0), (-0.3369, -0.9415, 1.0), (-0.3827, -0.9239, -1.0), (-0.3827, -0.9239, 1.0), (-0.4276, -0.904, -1.0), (-0.4276, -0.904, 1.0), (-0.4714, -0.8819, -1.0), (-0.4714, -0.8819, 1.0), (-0.5141, -0.8577, -1.0), (-0.5141, -0.8577, 1.0), (-0.5556, -0.8315, -1.0), (-0.5556, -0.8315, 1.0), (-0.5957, -0.8032, -1.0), (-0.5957, -0.8032, 1.0), (-0.6344, -0.773, -1.0), (-0.6344, -0.773, 1.0), (-0.6716, -0.741, -1.0), (-0.6716, -0.741, 1.0), (-0.7071, -0.7071, -1.0), (-0.7071, -0.7071, 1.0), (-0.7409, -0.6716, -1.0), (-0.7409, -0.6716, 1.0), (-0.773, -0.6344, -1.0), (-0.773, -0.6344, 1.0), (-0.8032, -0.5957, -1.0), (-0.8032, -0.5957, 1.0), (-0.8315, -0.5556, -1.0), (-0.8315, -0.5556, 1.0), (-0.8577, -0.5141, -1.0), (-0.8577, -0.5141, 1.0), (-0.8819, -0.4714, -1.0), (-0.8819, -0.4714, 1.0), (-0.904, -0.4276, -1.0), (-0.904, -0.4276, 1.0), (-0.9239, -0.3827, -1.0), (-0.9239, -0.3827, 1.0), (-0.9415, -0.3369, -1.0), (-0.9415, -0.3369, 1.0), (-0.9569, -0.2903, -1.0), (-0.9569, -0.2903, 1.0), (-0.97, -0.243, -1.0), (-0.97, -0.243, 1.0), (-0.9808, -0.1951, -1.0), (-0.9808, -0.1951, 1.0), (-0.9892, -0.1467, -1.0), (-0.9892, -0.1467, 1.0), (-0.9952, -0.09802, -1.0), (-0.9952, -0.09802, 1.0), (-0.9988, -0.04907, -1.0), (-0.9988, -0.04907, 1.0), (-1.0, -1.419e-06, -1.0), (-1.0, -1.419e-06, 1.0), (-0.9988, 0.04907, -1.0), (-0.9988, 0.04907, 1.0), (-0.9952, 0.09802, -1.0), (-0.9952, 0.09802, 1.0), (-0.9892, 0.1467, -1.0), (-0.9892, 0.1467, 1.0), (-0.9808, 0.1951, -1.0), (-0.9808, 0.1951, 1.0), (-0.97, 0.243, -1.0), (-0.97, 0.243, 1.0), (-0.9569, 0.2903, -1.0), (-0.9569, 0.2903, 1.0), (-0.9415, 0.3369, -1.0), (-0.9415, 0.3369, 1.0), (-0.9239, 0.3827, -1.0), (-0.9239, 0.3827, 1.0), (-0.904, 0.4276, -1.0), (-0.904, 0.4276, 1.0), (-0.8819, 0.4714, -1.0), (-0.8819, 0.4714, 1.0), (-0.8577, 0.5141, -1.0), (-0.8577, 0.5141, 1.0), (-0.8315, 0.5556, -1.0), (-0.8315, 0.5556, 1.0), (-0.8032, 0.5957, -1.0), (-0.8032, 0.5957, 1.0), (-0.773, 0.6344, -1.0), (-0.773, 0.6344, 1.0), (-0.741, 0.6716, -1.0), (-0.741, 0.6716, 1.0), (-0.7071, 0.7071, -1.0), (-0.7071, 0.7071, 1.0), (-0.6716, 0.741, -1.0), (-0.6716, 0.741, 1.0), (-0.6344, 0.773, -1.0), (-0.6344, 0.773, 1.0), (-0.5957, 0.8032, -1.0), (-0.5957, 0.8032, 1.0), (-0.5556, 0.8315, -1.0), (-0.5556, 0.8315, 1.0), (-0.5141, 0.8577, -1.0), (-0.5141, 0.8577, 1.0), (-0.4714, 0.8819, -1.0), (-0.4714, 0.8819, 1.0), (-0.4276, 0.904, -1.0), (-0.4276, 0.904, 1.0), (-0.3827, 0.9239, -1.0), (-0.3827, 0.9239, 1.0), (-0.3369, 0.9415, -1.0), (-0.3369, 0.9415, 1.0), (-0.2903, 0.9569, -1.0), (-0.2903, 0.9569, 1.0), (-0.243, 0.97, -1.0), (-0.243, 0.97, 1.0), (-0.1951, 0.9808, -1.0), (-0.1951, 0.9808, 1.0), (-0.1467, 0.9892, -1.0), (-0.1467, 0.9892, 1.0), (-0.09801, 0.9952, -1.0), (-0.09801, 0.9952, 1.0), (-0.04906, 0.9988, -1.0), (-0.04906, 0.9988, 1.0)], [], [(0, 1, 3, 2), (2, 3, 5, 4), (4, 5, 7, 6), (6, 7, 9, 8), (8, 9, 11, 10), (10, 11, 13, 12), (12, 13, 15, 14), (14, 15, 17, 16), (16, 17, 19, 18), (18, 19, 21, 20), (20, 21, 23, 22), (22, 23, 25, 24), (24, 25, 27, 26), (26, 27, 29, 28), (28, 29, 31, 30), (30, 31, 33, 32), (32, 33, 35, 34), (34, 35, 37, 36), (36, 37, 39, 38), (38, 39, 41, 40), (40, 41, 43, 42), (42, 43, 45, 44), (44, 45, 47, 46), (46, 47, 49, 48), (48, 49, 51, 50), (50, 51, 53, 52), (52, 53, 55, 54), (54, 55, 57, 56), (56, 57, 59, 58), (58, 59, 61, 60), (60, 61, 63, 62), (62, 63, 65, 64), (64, 65, 67, 66), (66, 67, 69, 68), (68, 69, 71, 70), (70, 71, 73, 72), (72, 73, 75, 74), (74, 75, 77, 76), (76, 77, 79, 78), (78, 79, 81, 80), (80, 81, 83, 82), (82, 83, 85, 84), (84, 85, 87, 86), (86, 87, 89, 88), (88, 89, 91, 90), (90, 91, 93, 92), (92, 93, 95, 94), (94, 95, 97, 96), (96, 97, 99, 98), (98, 99, 101, 100), (100, 101, 103, 102), (102, 103, 105, 104), (104, 105, 107, 106), (106, 107, 109, 108), (108, 109, 111, 110), (110, 111, 113, 112), (112, 113, 115, 114), (114, 115, 117, 116), (116, 117, 119, 118), (118, 119, 121, 120), (120, 121, 123, 122), (122, 123, 125, 124), (124, 125, 127, 126), (126, 127, 129, 128), (128, 129, 131, 130), (130, 131, 133, 132), (132, 133, 135, 134), (134, 135, 137, 136), (136, 137, 139, 138), (138, 139, 141, 140), (140, 141, 143, 142), (142, 143, 145, 144), (144, 145, 147, 146), (146, 147, 149, 148), (148, 149, 151, 150), (150, 151, 153, 152), (152, 153, 155, 154), (154, 155, 157, 156), (156, 157, 159, 158), (158, 159, 161, 160), (160, 161, 163, 162), (162, 163, 165, 164), (164, 165, 167, 166), (166, 167, 169, 168), (168, 169, 171, 170), (170, 171, 173, 172), (172, 173, 175, 174), (174, 175, 177, 176), (176, 177, 179, 178), (178, 179, 181, 180), (180, 181, 183, 182), (182, 183, 185, 184), (184, 185, 187, 186), (186, 187, 189, 188), (188, 189, 191, 190), (190, 191, 193, 192), (192, 193, 195, 194), (194, 195, 197, 196), (196, 197, 199, 198), (198, 199, 201, 200), (200, 201, 203, 202), (202, 203, 205, 204), (204, 205, 207, 206), (206, 207, 209, 208), (208, 209, 211, 210), (210, 211, 213, 212), (212, 213, 215, 214), (214, 215, 217, 216), (216, 217, 219, 218), (218, 219, 221, 220), (220, 221, 223, 222), (222, 223, 225, 224), (224, 225, 227, 226), (226, 227, 229, 228), (228, 229, 231, 230), (230, 231, 233, 232), (232, 233, 235, 234), (234, 235, 237, 236), (236, 237, 239, 238), (238, 239, 241, 240), (240, 241, 243, 242), (242, 243, 245, 244), (244, 245, 247, 246), (246, 247, 249, 248), (248, 249, 251, 250), (250, 251, 253, 252), (3, 1, 255, 253, 251, 249, 247, 245, 243, 241, 239, 237, 235, 233, 231, 229, 227, 225, 223, 221, 219, 217, 215, 213, 211, 209, 207, 205, 203, 201, 199, 197, 195, 193, 191, 189, 187, 185, 183, 181, 179, 177, 175, 173, 171, 169, 167, 165, 163, 161, 159, 157, 155, 153, 151, 149, 147, 145, 143, 141, 139, 137, 135, 133, 131, 129, 127, 125, 123, 121, 119, 117, 115, 113, 111, 109, 107, 105, 103, 101, 99, 97, 95, 93, 91, 89, 87, 85, 83, 81, 79, 77, 75, 73, 71, 69, 67, 65, 63, 61, 59, 57, 55, 53, 51, 49, 47, 45, 43, 41, 39, 37, 35, 33, 31, 29, 27, 25, 23, 21, 19, 17, 15, 13, 11, 9, 7, 5), (252, 253, 255, 254), (254, 255, 1, 0), (0, 2, 4, 6, 8, 10, 12, 14, 16, 18, 20, 22, 24, 26, 28, 30, 32, 34, 36, 38, 40, 42, 44, 46, 48, 50, 52, 54, 56, 58, 60, 62, 64, 66, 68, 70, 72, 74, 76, 78, 80, 82, 84, 86, 88, 90, 92, 94, 96, 98, 100, 102, 104, 106, 108, 110, 112, 114, 116, 118, 120, 122, 124, 126, 128, 130, 132, 134, 136, 138, 140, 142, 144, 146, 148, 150, 152, 154, 156, 158, 160, 162, 164, 166, 168, 170, 172, 174, 176, 178, 180, 182, 184, 186, 188, 190, 192, 194, 196, 198, 200, 202, 204, 206, 208, 210, 212, 214, 216, 218, 220, 222, 224, 226, 228, 230, 232, 234, 236, 238, 240, 242, 244, 246, 248, 250, 252, 254)])
_uv = me_cylinder_002.uv_layers.new(name='UVMap')
_uv.uv.foreach_set('vector', [1.0, 0.5, 1.0, 1.0, 0.9922, 1.0, 0.9922, 0.5, 0.9922, 0.5, 0.9922, 1.0, 0.9844, 1.0, 0.9844, 0.5, 0.9844, 0.5, 0.9844, 1.0, 0.9766, 1.0, 0.9766, 0.5, 0.9766, 0.5, 0.9766, 1.0, 0.9688, 1.0, 0.9688, 0.5, 0.9688, 0.5, 0.9688, 1.0, 0.9609, 1.0, 0.9609, 0.5, 0.9609, 0.5, 0.9609, 1.0, 0.9531, 1.0, 0.9531, 0.5, 0.9531, 0.5, 0.9531, 1.0, 0.9453, 1.0, 0.9453, 0.5, 0.9453, 0.5, 0.9453, 1.0, 0.9375, 1.0, 0.9375, 0.5, 0.9375, 0.5, 0.9375, 1.0, 0.9297, 1.0, 0.9297, 0.5, 0.9297, 0.5, 0.9297, 1.0, 0.9219, 1.0, 0.9219, 0.5, 0.9219, 0.5, 0.9219, 1.0, 0.9141, 1.0, 0.9141, 0.5, 0.9141, 0.5, 0.9141, 1.0, 0.9062, 1.0, 0.9062, 0.5, 0.9062, 0.5, 0.9062, 1.0, 0.8984, 1.0, 0.8984, 0.5, 0.8984, 0.5, 0.8984, 1.0, 0.8906, 1.0, 0.8906, 0.5, 0.8906, 0.5, 0.8906, 1.0, 0.8828, 1.0, 0.8828, 0.5, 0.8828, 0.5, 0.8828, 1.0, 0.875, 1.0, 0.875, 0.5, 0.875, 0.5, 0.875, 1.0, 0.8672, 1.0, 0.8672, 0.5, 0.8672, 0.5, 0.8672, 1.0, 0.8594, 1.0, 0.8594, 0.5, 0.8594, 0.5, 0.8594, 1.0, 0.8516, 1.0, 0.8516, 0.5, 0.8516, 0.5, 0.8516, 1.0, 0.8438, 1.0, 0.8438, 0.5, 0.8438, 0.5, 0.8438, 1.0, 0.8359, 1.0, 0.8359, 0.5, 0.8359, 0.5, 0.8359, 1.0, 0.8281, 1.0, 0.8281, 0.5, 0.8281, 0.5, 0.8281, 1.0, 0.8203, 1.0, 0.8203, 0.5, 0.8203, 0.5, 0.8203, 1.0, 0.8125, 1.0, 0.8125, 0.5, 0.8125, 0.5, 0.8125, 1.0, 0.8047, 1.0, 0.8047, 0.5, 0.8047, 0.5, 0.8047, 1.0, 0.7969, 1.0, 0.7969, 0.5, 0.7969, 0.5, 0.7969, 1.0, 0.7891, 1.0, 0.7891, 0.5, 0.7891, 0.5, 0.7891, 1.0, 0.7812, 1.0, 0.7812, 0.5, 0.7812, 0.5, 0.7812, 1.0, 0.7734, 1.0, 0.7734, 0.5, 0.7734, 0.5, 0.7734, 1.0, 0.7656, 1.0, 0.7656, 0.5, 0.7656, 0.5, 0.7656, 1.0, 0.7578, 1.0, 0.7578, 0.5, 0.7578, 0.5, 0.7578, 1.0, 0.75, 1.0, 0.75, 0.5, 0.75, 0.5, 0.75, 1.0, 0.7422, 1.0, 0.7422, 0.5, 0.7422, 0.5, 0.7422, 1.0, 0.7344, 1.0, 0.7344, 0.5, 0.7344, 0.5, 0.7344, 1.0, 0.7266, 1.0, 0.7266, 0.5, 0.7266, 0.5, 0.7266, 1.0, 0.7188, 1.0, 0.7188, 0.5, 0.7188, 0.5, 0.7188, 1.0, 0.7109, 1.0, 0.7109, 0.5, 0.7109, 0.5, 0.7109, 1.0, 0.7031, 1.0, 0.7031, 0.5, 0.7031, 0.5, 0.7031, 1.0, 0.6953, 1.0, 0.6953, 0.5, 0.6953, 0.5, 0.6953, 1.0, 0.6875, 1.0, 0.6875, 0.5, 0.6875, 0.5, 0.6875, 1.0, 0.6797, 1.0, 0.6797, 0.5, 0.6797, 0.5, 0.6797, 1.0, 0.6719, 1.0, 0.6719, 0.5, 0.6719, 0.5, 0.6719, 1.0, 0.6641, 1.0, 0.6641, 0.5, 0.6641, 0.5, 0.6641, 1.0, 0.6562, 1.0, 0.6562, 0.5, 0.6562, 0.5, 0.6562, 1.0, 0.6484, 1.0, 0.6484, 0.5, 0.6484, 0.5, 0.6484, 1.0, 0.6406, 1.0, 0.6406, 0.5, 0.6406, 0.5, 0.6406, 1.0, 0.6328, 1.0, 0.6328, 0.5, 0.6328, 0.5, 0.6328, 1.0, 0.625, 1.0, 0.625, 0.5, 0.625, 0.5, 0.625, 1.0, 0.6172, 1.0, 0.6172, 0.5, 0.6172, 0.5, 0.6172, 1.0, 0.6094, 1.0, 0.6094, 0.5, 0.6094, 0.5, 0.6094, 1.0, 0.6016, 1.0, 0.6016, 0.5, 0.6016, 0.5, 0.6016, 1.0, 0.5938, 1.0, 0.5938, 0.5, 0.5938, 0.5, 0.5938, 1.0, 0.5859, 1.0, 0.5859, 0.5, 0.5859, 0.5, 0.5859, 1.0, 0.5781, 1.0, 0.5781, 0.5, 0.5781, 0.5, 0.5781, 1.0, 0.5703, 1.0, 0.5703, 0.5, 0.5703, 0.5, 0.5703, 1.0, 0.5625, 1.0, 0.5625, 0.5, 0.5625, 0.5, 0.5625, 1.0, 0.5547, 1.0, 0.5547, 0.5, 0.5547, 0.5, 0.5547, 1.0, 0.5469, 1.0, 0.5469, 0.5, 0.5469, 0.5, 0.5469, 1.0, 0.5391, 1.0, 0.5391, 0.5, 0.5391, 0.5, 0.5391, 1.0, 0.5312, 1.0, 0.5312, 0.5, 0.5312, 0.5, 0.5312, 1.0, 0.5234, 1.0, 0.5234, 0.5, 0.5234, 0.5, 0.5234, 1.0, 0.5156, 1.0, 0.5156, 0.5, 0.5156, 0.5, 0.5156, 1.0, 0.5078, 1.0, 0.5078, 0.5, 0.5078, 0.5, 0.5078, 1.0, 0.5, 1.0, 0.5, 0.5, 0.5, 0.5, 0.5, 1.0, 0.4922, 1.0, 0.4922, 0.5, 0.4922, 0.5, 0.4922, 1.0, 0.4844, 1.0, 0.4844, 0.5, 0.4844, 0.5, 0.4844, 1.0, 0.4766, 1.0, 0.4766, 0.5, 0.4766, 0.5, 0.4766, 1.0, 0.4688, 1.0, 0.4688, 0.5, 0.4688, 0.5, 0.4688, 1.0, 0.4609, 1.0, 0.4609, 0.5, 0.4609, 0.5, 0.4609, 1.0, 0.4531, 1.0, 0.4531, 0.5, 0.4531, 0.5, 0.4531, 1.0, 0.4453, 1.0, 0.4453, 0.5, 0.4453, 0.5, 0.4453, 1.0, 0.4375, 1.0, 0.4375, 0.5, 0.4375, 0.5, 0.4375, 1.0, 0.4297, 1.0, 0.4297, 0.5, 0.4297, 0.5, 0.4297, 1.0, 0.4219, 1.0, 0.4219, 0.5, 0.4219, 0.5, 0.4219, 1.0, 0.4141, 1.0, 0.4141, 0.5, 0.4141, 0.5, 0.4141, 1.0, 0.4062, 1.0, 0.4062, 0.5, 0.4062, 0.5, 0.4062, 1.0, 0.3984, 1.0, 0.3984, 0.5, 0.3984, 0.5, 0.3984, 1.0, 0.3906, 1.0, 0.3906, 0.5, 0.3906, 0.5, 0.3906, 1.0, 0.3828, 1.0, 0.3828, 0.5, 0.3828, 0.5, 0.3828, 1.0, 0.375, 1.0, 0.375, 0.5, 0.375, 0.5, 0.375, 1.0, 0.3672, 1.0, 0.3672, 0.5, 0.3672, 0.5, 0.3672, 1.0, 0.3594, 1.0, 0.3594, 0.5, 0.3594, 0.5, 0.3594, 1.0, 0.3516, 1.0, 0.3516, 0.5, 0.3516, 0.5, 0.3516, 1.0, 0.3438, 1.0, 0.3438, 0.5, 0.3438, 0.5, 0.3438, 1.0, 0.3359, 1.0, 0.3359, 0.5, 0.3359, 0.5, 0.3359, 1.0, 0.3281, 1.0, 0.3281, 0.5, 0.3281, 0.5, 0.3281, 1.0, 0.3203, 1.0, 0.3203, 0.5, 0.3203, 0.5, 0.3203, 1.0, 0.3125, 1.0, 0.3125, 0.5, 0.3125, 0.5, 0.3125, 1.0, 0.3047, 1.0, 0.3047, 0.5, 0.3047, 0.5, 0.3047, 1.0, 0.2969, 1.0, 0.2969, 0.5, 0.2969, 0.5, 0.2969, 1.0, 0.2891, 1.0, 0.2891, 0.5, 0.2891, 0.5, 0.2891, 1.0, 0.2812, 1.0, 0.2812, 0.5, 0.2812, 0.5, 0.2812, 1.0, 0.2734, 1.0, 0.2734, 0.5, 0.2734, 0.5, 0.2734, 1.0, 0.2656, 1.0, 0.2656, 0.5, 0.2656, 0.5, 0.2656, 1.0, 0.2578, 1.0, 0.2578, 0.5, 0.2578, 0.5, 0.2578, 1.0, 0.25, 1.0, 0.25, 0.5, 0.25, 0.5, 0.25, 1.0, 0.2422, 1.0, 0.2422, 0.5, 0.2422, 0.5, 0.2422, 1.0, 0.2344, 1.0, 0.2344, 0.5, 0.2344, 0.5, 0.2344, 1.0, 0.2266, 1.0, 0.2266, 0.5, 0.2266, 0.5, 0.2266, 1.0, 0.2188, 1.0, 0.2188, 0.5, 0.2188, 0.5, 0.2188, 1.0, 0.2109, 1.0, 0.2109, 0.5, 0.2109, 0.5, 0.2109, 1.0, 0.2031, 1.0, 0.2031, 0.5, 0.2031, 0.5, 0.2031, 1.0, 0.1953, 1.0, 0.1953, 0.5, 0.1953, 0.5, 0.1953, 1.0, 0.1875, 1.0, 0.1875, 0.5, 0.1875, 0.5, 0.1875, 1.0, 0.1797, 1.0, 0.1797, 0.5, 0.1797, 0.5, 0.1797, 1.0, 0.1719, 1.0, 0.1719, 0.5, 0.1719, 0.5, 0.1719, 1.0, 0.1641, 1.0, 0.1641, 0.5, 0.1641, 0.5, 0.1641, 1.0, 0.1562, 1.0, 0.1562, 0.5, 0.1562, 0.5, 0.1562, 1.0, 0.1484, 1.0, 0.1484, 0.5, 0.1484, 0.5, 0.1484, 1.0, 0.1406, 1.0, 0.1406, 0.5, 0.1406, 0.5, 0.1406, 1.0, 0.1328, 1.0, 0.1328, 0.5, 0.1328, 0.5, 0.1328, 1.0, 0.125, 1.0, 0.125, 0.5, 0.125, 0.5, 0.125, 1.0, 0.1172, 1.0, 0.1172, 0.5, 0.1172, 0.5, 0.1172, 1.0, 0.1094, 1.0, 0.1094, 0.5, 0.1094, 0.5, 0.1094, 1.0, 0.1016, 1.0, 0.1016, 0.5, 0.1016, 0.5, 0.1016, 1.0, 0.09375, 1.0, 0.09375, 0.5, 0.09375, 0.5, 0.09375, 1.0, 0.08594, 1.0, 0.08594, 0.5, 0.08594, 0.5, 0.08594, 1.0, 0.07812, 1.0, 0.07812, 0.5, 0.07812, 0.5, 0.07812, 1.0, 0.07031, 1.0, 0.07031, 0.5, 0.07031, 0.5, 0.07031, 1.0, 0.0625, 1.0, 0.0625, 0.5, 0.0625, 0.5, 0.0625, 1.0, 0.05469, 1.0, 0.05469, 0.5, 0.05469, 0.5, 0.05469, 1.0, 0.04688, 1.0, 0.04688, 0.5, 0.04688, 0.5, 0.04688, 1.0, 0.03906, 1.0, 0.03906, 0.5, 0.03906, 0.5, 0.03906, 1.0, 0.03125, 1.0, 0.03125, 0.5, 0.03125, 0.5, 0.03125, 1.0, 0.02344, 1.0, 0.02344, 0.5, 0.02344, 0.5, 0.02344, 1.0, 0.01562, 1.0, 0.01562, 0.5, 0.2618, 0.4897, 0.25, 0.49, 0.2382, 0.4897, 0.2265, 0.4888, 0.2148, 0.4874, 0.2032, 0.4854, 0.1917, 0.4828, 0.1803, 0.4797, 0.1691, 0.476, 0.1582, 0.4717, 0.1474, 0.467, 0.1369, 0.4617, 0.1266, 0.4559, 0.1167, 0.4496, 0.107, 0.4428, 0.09775, 0.4355, 0.08883, 0.4278, 0.08029, 0.4197, 0.07217, 0.4112, 0.06448, 0.4023, 0.05723, 0.393, 0.05045, 0.3833, 0.04415, 0.3734, 0.03834, 0.3631, 0.03304, 0.3526, 0.02827, 0.3418, 0.02403, 0.3309, 0.02033, 0.3197, 0.01719, 0.3083, 0.01461, 0.2968, 0.0126, 0.2852, 0.01116, 0.2735, 0.01029, 0.2618, 0.01, 0.25, 0.01029, 0.2382, 0.01116, 0.2265, 0.0126, 0.2148, 0.01461, 0.2032, 0.01719, 0.1917, 0.02033, 0.1803, 0.02403, 0.1691, 0.02827, 0.1582, 0.03304, 0.1474, 0.03834, 0.1369, 0.04415, 0.1266, 0.05045, 0.1167, 0.05723, 0.107, 0.06448, 0.09774, 0.07217, 0.08883, 0.08029, 0.08029, 0.08883, 0.07217, 0.09775, 0.06448, 0.107, 0.05723, 0.1167, 0.05045, 0.1266, 0.04414, 0.1369, 0.03834, 0.1474, 0.03304, 0.1582, 0.02827, 0.1691, 0.02403, 0.1803, 0.02033, 0.1917, 0.01719, 0.2032, 0.01461, 0.2148, 0.0126, 0.2265, 0.01116, 0.2382, 0.01029, 0.25, 0.01, 0.2618, 0.01029, 0.2735, 0.01116, 0.2852, 0.0126, 0.2968, 0.01461, 0.3083, 0.01719, 0.3197, 0.02033, 0.3309, 0.02403, 0.3418, 0.02827, 0.3526, 0.03304, 0.3631, 0.03834, 0.3734, 0.04415, 0.3833, 0.05045, 0.393, 0.05723, 0.4023, 0.06448, 0.4112, 0.07217, 0.4197, 0.08029, 0.4278, 0.08883, 0.4355, 0.09775, 0.4428, 0.107, 0.4496, 0.1167, 0.4559, 0.1266, 0.4617, 0.1369, 0.467, 0.1474, 0.4717, 0.1582, 0.476, 0.1691, 0.4797, 0.1803, 0.4828, 0.1917, 0.4854, 0.2032, 0.4874, 0.2148, 0.4888, 0.2265, 0.4897, 0.2382, 0.49, 0.25, 0.4897, 0.2618, 0.4888, 0.2735, 0.4874, 0.2852, 0.4854, 0.2968, 0.4828, 0.3083, 0.4797, 0.3197, 0.476, 0.3309, 0.4717, 0.3418, 0.467, 0.3526, 0.4617, 0.3631, 0.4559, 0.3734, 0.4496, 0.3833, 0.4428, 0.393, 0.4355, 0.4023, 0.4278, 0.4112, 0.4197, 0.4197, 0.4112, 0.4278, 0.4023, 0.4355, 0.393, 0.4428, 0.3833, 0.4496, 0.3734, 0.4559, 0.3631, 0.4617, 0.3526, 0.467, 0.3418, 0.4717, 0.3309, 0.476, 0.3197, 0.4797, 0.3083, 0.4828, 0.2968, 0.4854, 0.2852, 0.4874, 0.2735, 0.4888, 0.01562, 0.5, 0.01562, 1.0, 0.007812, 1.0, 0.007812, 0.5, 0.007812, 0.5, 0.007812, 1.0, 0.0, 1.0, 0.0, 0.5, 0.75, 0.49, 0.7618, 0.4897, 0.7735, 0.4888, 0.7852, 0.4874, 0.7968, 0.4854, 0.8083, 0.4828, 0.8197, 0.4797, 0.8309, 0.476, 0.8418, 0.4717, 0.8526, 0.467, 0.8631, 0.4617, 0.8734, 0.4559, 0.8833, 0.4496, 0.893, 0.4428, 0.9023, 0.4355, 0.9112, 0.4278, 0.9197, 0.4197, 0.9278, 0.4112, 0.9355, 0.4023, 0.9428, 0.393, 0.9496, 0.3833, 0.9559, 0.3734, 0.9617, 0.3631, 0.967, 0.3526, 0.9717, 0.3418, 0.976, 0.3309, 0.9797, 0.3197, 0.9828, 0.3083, 0.9854, 0.2968, 0.9874, 0.2852, 0.9888, 0.2735, 0.9897, 0.2618, 0.99, 0.25, 0.9897, 0.2382, 0.9888, 0.2265, 0.9874, 0.2148, 0.9854, 0.2032, 0.9828, 0.1917, 0.9797, 0.1803, 0.976, 0.1691, 0.9717, 0.1582, 0.967, 0.1474, 0.9617, 0.1369, 0.9559, 0.1266, 0.9496, 0.1167, 0.9428, 0.107, 0.9355, 0.09775, 0.9278, 0.08883, 0.9197, 0.08029, 0.9112, 0.07217, 0.9023, 0.06448, 0.893, 0.05723, 0.8833, 0.05045, 0.8734, 0.04415, 0.8631, 0.03834, 0.8526, 0.03304, 0.8418, 0.02827, 0.8309, 0.02403, 0.8197, 0.02033, 0.8083, 0.01719, 0.7968, 0.01461, 0.7852, 0.0126, 0.7735, 0.01116, 0.7618, 0.01029, 0.75, 0.01, 0.7382, 0.01029, 0.7265, 0.01116, 0.7148, 0.0126, 0.7032, 0.01461, 0.6917, 0.01719, 0.6803, 0.02033, 0.6691, 0.02403, 0.6582, 0.02827, 0.6474, 0.03304, 0.6369, 0.03834, 0.6266, 0.04414, 0.6167, 0.05045, 0.607, 0.05723, 0.5977, 0.06448, 0.5888, 0.07217, 0.5803, 0.08029, 0.5722, 0.08883, 0.5645, 0.09774, 0.5572, 0.107, 0.5504, 0.1167, 0.5441, 0.1266, 0.5383, 0.1369, 0.533, 0.1474, 0.5283, 0.1582, 0.524, 0.1691, 0.5203, 0.1803, 0.5172, 0.1917, 0.5146, 0.2032, 0.5126, 0.2148, 0.5112, 0.2265, 0.5103, 0.2382, 0.51, 0.25, 0.5103, 0.2618, 0.5112, 0.2735, 0.5126, 0.2852, 0.5146, 0.2968, 0.5172, 0.3083, 0.5203, 0.3197, 0.524, 0.3309, 0.5283, 0.3418, 0.533, 0.3526, 0.5383, 0.3631, 0.5441, 0.3734, 0.5504, 0.3833, 0.5572, 0.393, 0.5645, 0.4023, 0.5722, 0.4112, 0.5803, 0.4197, 0.5888, 0.4278, 0.5977, 0.4355, 0.607, 0.4428, 0.6167, 0.4496, 0.6266, 0.4559, 0.6369, 0.4617, 0.6474, 0.467, 0.6582, 0.4717, 0.6691, 0.476, 0.6803, 0.4797, 0.6917, 0.4828, 0.7032, 0.4854, 0.7148, 0.4874, 0.7265, 0.4888, 0.7382, 0.4897])
me_cylinder_002.use_remesh_preserve_volume = False
me_cylinder_002.use_remesh_preserve_attributes = False
me_cylinder_002.use_mirror_vertex_groups = False
me_cylinder_002.update()
me_circle_003 = bpy.data.meshes.new('Circle.003')
me_circle_003.from_pydata([(0.0, 1.0, 0.0), (-0.04907, 0.9988, 0.0), (-0.09802, 0.9952, 0.0), (-0.1467, 0.9892, 0.0), (-0.1951, 0.9808, 0.0), (-0.243, 0.97, 0.0), (-0.2903, 0.9569, 0.0), (-0.3369, 0.9415, 0.0), (-0.3827, 0.9239, 0.0), (-0.4276, 0.904, 0.0), (-0.4714, 0.8819, 0.0), (-0.5141, 0.8577, 0.0), (-0.5556, 0.8315, 0.0), (-0.5957, 0.8032, 0.0), (-0.6344, 0.773, 0.0), (-0.6716, 0.741, 0.0), (-0.7071, 0.7071, 0.0), (-0.741, 0.6716, 0.0), (-0.773, 0.6344, 0.0), (-2.319, -1.343, 0.0), (-2.347, -1.384, 0.0), (-2.373, -1.425, 0.0), (-2.397, -1.468, 0.0), (-2.419, -1.512, 0.0), (-2.439, -1.556, 0.0), (-2.457, -1.602, 0.0), (-2.472, -1.649, 0.0), (-2.485, -1.696, 0.0), (-2.496, -1.744, 0.0), (-2.505, -1.792, 0.0), (-2.511, -1.841, 0.0), (-2.514, -1.89, 0.0), (-2.515, -1.939, 0.0), (-2.514, -1.988, 0.0), (-2.511, -2.037, 0.0), (-2.505, -2.086, 0.0), (-2.496, -2.134, 0.0), (-2.485, -2.182, 0.0), (-2.472, -2.229, 0.0), (-2.457, -2.276, 0.0), (-2.439, -2.322, 0.0), (-2.419, -2.367, 0.0), (-2.397, -2.411, 0.0), (-2.373, -2.453, 0.0), (-2.347, -2.495, 0.0), (-2.319, -2.535, 0.0), (-2.288, -2.574, 0.0), (-2.256, -2.611, 0.0), (-2.222, -2.646, 0.0), (-2.187, -2.68, 0.0), (-2.15, -2.712, 0.0), (-2.111, -2.742, 0.0), (-2.071, -2.771, 0.0), (-2.029, -2.797, 0.0), (-1.987, -2.821, 0.0), (-1.943, -2.843, 0.0), (-1.898, -2.863, 0.0), (-1.852, -2.881, 0.0), (-1.806, -2.896, 0.0), (-1.758, -2.909, 0.0), (-1.71, -2.92, 0.0), (-1.662, -2.928, 0.0), (-1.613, -2.934, 0.0), (-1.564, -2.938, 0.0), (-1.515, -2.939, 0.0), (-1.466, -2.938, 0.0), (-1.417, -2.934, 0.0), (-1.369, -2.928, 0.0), (-1.32, -2.92, 0.0), (-1.272, -2.909, 0.0), (-1.225, -2.896, 0.0), (-1.178, -2.881, 0.0), (-1.133, -2.863, 0.0), (-1.088, -2.843, 0.0), (-1.044, -2.821, 0.0), (-1.001, -2.797, 0.0), (-0.9598, -2.771, 0.0), (-0.9196, -2.742, 0.0), (-0.8809, -2.712, 0.0), (-0.8438, -2.68, 0.0), (-0.8082, -2.646, 0.0), (-0.7744, -2.611, 0.0), (-0.7423, -2.574, 0.0), (0.8032, -0.5957, 0.0), (0.8315, -0.5556, 0.0), (0.8577, -0.5141, 0.0), (0.8819, -0.4714, 0.0), (0.904, -0.4276, 0.0), (0.9239, -0.3827, 0.0), (0.9415, -0.3369, 0.0), (0.9569, -0.2903, 0.0), (0.97, -0.243, 0.0), (0.9808, -0.1951, 0.0), (0.9892, -0.1467, 0.0), (0.9952, -0.09802, 0.0), (0.9988, -0.04907, 0.0), (1.0, -1.419e-06, 0.0), (0.9988, 0.04907, 0.0), (0.9952, 0.09802, 0.0), (0.9892, 0.1467, 0.0), (0.9808, 0.1951, 0.0), (0.97, 0.243, 0.0), (0.9569, 0.2903, 0.0), (0.9415, 0.3369, 0.0), (0.9239, 0.3827, 0.0), (0.904, 0.4276, 0.0), (0.8819, 0.4714, 0.0), (0.8577, 0.5141, 0.0), (0.8315, 0.5556, 0.0), (0.8032, 0.5957, 0.0), (0.773, 0.6344, 0.0), (0.741, 0.6716, 0.0), (0.7071, 0.7071, 0.0), (0.6716, 0.741, 0.0), (0.6344, 0.773, 0.0), (0.5957, 0.8032, 0.0), (0.5556, 0.8315, 0.0), (0.5141, 0.8577, 0.0), (0.4714, 0.8819, 0.0), (0.4276, 0.904, 0.0), (0.3827, 0.9239, 0.0), (0.3369, 0.9415, 0.0), (0.2903, 0.9569, 0.0), (0.243, 0.97, 0.0), (0.1951, 0.9808, 0.0), (0.1467, 0.9892, 0.0), (0.09801, 0.9952, 0.0), (0.04906, 0.9988, 0.0)], [], [(1, 2, 3, 4, 5, 6, 7, 8, 9, 10, 11, 12, 13, 14, 15, 16, 17, 18, 19, 20, 21, 22, 23, 24, 25, 26, 27, 28, 29, 30, 31, 32, 33, 34, 35, 36, 37, 38, 39, 40, 41, 42, 43, 44, 45, 46, 47, 48, 49, 50, 51, 52, 53, 54, 55, 56, 57, 58, 59, 60, 61, 62, 63, 64, 65, 66, 67, 68, 69, 70, 71, 72, 73, 74, 75, 76, 77, 78, 79, 80, 81, 82, 83, 84, 85, 86, 87, 88, 89, 90, 91, 92, 93, 94, 95, 96, 97, 98, 99, 100, 101, 102, 103, 104, 105, 106, 107, 108, 109, 110, 111, 112, 113, 114, 115, 116, 117, 118, 119, 120, 121, 122, 123, 124, 125, 126, 127, 0)])
_uv = me_circle_003.uv_layers.new(name='UVMap')
_uv.uv.foreach_set('vector', [0.0, 0.0, 0.0, 0.0, 0.0, 0.0, 0.0, 0.0, 0.0, 0.0, 0.0, 0.0, 0.0, 0.0, 0.0, 0.0, 0.0, 0.0, 0.0, 0.0, 0.0, 0.0, 0.0, 0.0, 0.0, 0.0, 0.0, 0.0, 0.0, 0.0, 0.0, 0.0, 0.0, 0.0, 0.0, 0.0, 0.0, 0.0, 0.0, 0.0, 0.0, 0.0, 0.0, 0.0, 0.0, 0.0, 0.0, 0.0, 0.0, 0.0, 0.0, 0.0, 0.0, 0.0, 0.0, 0.0, 0.0, 0.0, 0.0, 0.0, 0.0, 0.0, 0.0, 0.0, 0.0, 0.0, 0.0, 0.0, 0.0, 0.0, 0.0, 0.0, 0.0, 0.0, 0.0, 0.0, 0.0, 0.0, 0.0, 0.0, 0.0, 0.0, 0.0, 0.0, 0.0, 0.0, 0.0, 0.0, 0.0, 0.0, 0.0, 0.0, 0.0, 0.0, 0.0, 0.0, 0.0, 0.0, 0.0, 0.0, 0.0, 0.0, 0.0, 0.0, 0.0, 0.0, 0.0, 0.0, 0.0, 0.0, 0.0, 0.0, 0.0, 0.0, 0.0, 0.0, 0.0, 0.0, 0.0, 0.0, 0.0, 0.0, 0.0, 0.0, 0.0, 0.0, 0.0, 0.0, 0.0, 0.0, 0.0, 0.0, 0.0, 0.0, 0.0, 0.0, 0.0, 0.0, 0.0, 0.0, 0.0, 0.0, 0.0, 0.0, 0.0, 0.0, 0.0, 0.0, 0.0, 0.0, 0.0, 0.0, 0.0, 0.0, 0.0, 0.0, 0.0, 0.0, 0.0, 0.0, 0.0, 0.0, 0.0, 0.0, 0.0, 0.0, 0.0, 0.0, 0.0, 0.0, 0.0, 0.0, 0.0, 0.0, 0.0, 0.0, 0.0, 0.0, 0.0, 0.0, 0.0, 0.0, 0.0, 0.0, 0.0, 0.0, 0.0, 0.0, 0.0, 0.0, 0.0, 0.0, 0.0, 0.0, 0.0, 0.0, 0.0, 0.0, 0.0, 0.0, 0.0, 0.0, 0.0, 0.0, 0.0, 0.0, 0.0, 0.0, 0.0, 0.0, 0.0, 0.0, 0.0, 0.0, 0.0, 0.0, 0.0, 0.0, 0.0, 0.0, 0.0, 0.0, 0.0, 0.0, 0.0, 0.0, 0.0, 0.0, 0.0, 0.0, 0.0, 0.0, 0.0, 0.0, 0.0, 0.0, 0.0, 0.0, 0.0, 0.0, 0.0, 0.0, 0.0, 0.0, 0.0, 0.0, 0.0, 0.0, 0.0, 0.0, 0.0, 0.0, 0.0, 0.0, 0.0, 0.0])
me_circle_003.materials.append(mat_material_004)
me_circle_003.use_remesh_preserve_volume = False
me_circle_003.use_remesh_preserve_attributes = False
me_circle_003.use_mirror_vertex_groups = False
me_circle_003.update()
me_circle_004 = bpy.data.meshes.new('Circle.004')
me_circle_004.from_pydata([(0.0, 1.0, 0.0), (-0.04907, 0.9988, 0.0), (-0.09802, 0.9952, 0.0), (-0.1467, 0.9892, 0.0), (-0.1951, 0.9808, 0.0), (-0.243, 0.97, 0.0), (-0.2903, 0.9569, 0.0), (-0.3369, 0.9415, 0.0), (-0.3827, 0.9239, 0.0), (-0.4276, 0.904, 0.0), (-0.4714, 0.8819, 0.0), (-0.5141, 0.8577, 0.0), (-0.5556, 0.8315, 0.0), (-0.5957, 0.8032, 0.0), (-0.6344, 0.773, 0.0), (-0.6716, 0.741, 0.0), (-0.7071, 0.7071, 0.0), (-0.741, 0.6716, 0.0), (-0.773, 0.6344, 0.0), (0.8032, -0.5957, 0.0), (0.8315, -0.5556, 0.0), (0.8577, -0.5141, 0.0), (0.8819, -0.4714, 0.0), (0.904, -0.4276, 0.0), (0.9239, -0.3827, 0.0), (0.9415, -0.3369, 0.0), (0.9569, -0.2903, 0.0), (0.97, -0.243, 0.0), (0.9808, -0.1951, 0.0), (0.9892, -0.1467, 0.0), (0.9952, -0.09802, 0.0), (0.9988, -0.04907, 0.0), (1.0, -1.419e-06, 0.0), (0.9988, 0.04907, 0.0), (0.9952, 0.09802, 0.0), (0.9892, 0.1467, 0.0), (0.9808, 0.1951, 0.0), (0.97, 0.243, 0.0), (0.9569, 0.2903, 0.0), (0.9415, 0.3369, 0.0), (0.9239, 0.3827, 0.0), (0.904, 0.4276, 0.0), (0.8819, 0.4714, 0.0), (0.8577, 0.5141, 0.0), (0.8315, 0.5556, 0.0), (0.8032, 0.5957, 0.0), (0.773, 0.6344, 0.0), (0.741, 0.6716, 0.0), (0.7071, 0.7071, 0.0), (0.6716, 0.741, 0.0), (0.6344, 0.773, 0.0), (0.5957, 0.8032, 0.0), (0.5556, 0.8315, 0.0), (0.5141, 0.8577, 0.0), (0.4714, 0.8819, 0.0), (0.4276, 0.904, 0.0), (0.3827, 0.9239, 0.0), (0.3369, 0.9415, 0.0), (0.2903, 0.9569, 0.0), (0.243, 0.97, 0.0), (0.1951, 0.9808, 0.0), (0.1467, 0.9892, 0.0), (0.09801, 0.9952, 0.0), (0.04906, 0.9988, 0.0), (-0.9794, -0.6494, 0.0), (-1.088, 0.2316, 0.0), (-1.032, -0.6031, 0.0), (-1.08, -0.5511, 0.0), (-1.121, -0.4941, 0.0), (-1.156, -0.4328, 0.0), (-1.183, -0.3681, 0.0), (-1.204, -0.3006, 0.0), (-1.216, -0.2314, 0.0), (-1.221, -0.1611, 0.0), (-1.218, -0.09082, 0.0), (-1.206, -0.0213, 0.0), (-1.188, 0.04653, 0.0), (-1.161, 0.1118, 0.0), (-1.128, 0.1738, 0.0), (-0.375, -1.121, 0.0), (0.4743, -1.017, 0.0), (-0.3192, -1.16, 0.0), (-0.2595, -1.192, 0.0), (-0.1966, -1.217, 0.0), (-0.1312, -1.235, 0.0), (-0.06419, -1.246, 0.0), (0.003585, -1.249, 0.0), (0.07128, -1.245, 0.0), (0.1381, -1.233, 0.0), (0.2031, -1.213, 0.0), (0.2655, -1.187, 0.0), (0.3245, -1.153, 0.0), (0.3795, -1.113, 0.0), (0.4296, -1.068, 0.0)], [], [(1, 2, 3, 4, 5, 6, 7, 8, 9, 10, 11, 12, 13, 14, 15, 16, 17, 18, 65, 78, 77, 76, 75, 74, 73, 72, 71, 70, 69, 68, 67, 66, 64, 79, 81, 82, 83, 84, 85, 86, 87, 88, 89, 90, 91, 92, 93, 80, 19, 20, 21, 22, 23, 24, 25, 26, 27, 28, 29, 30, 31, 32, 33, 34, 35, 36, 37, 38, 39, 40, 41, 42, 43, 44, 45, 46, 47, 48, 49, 50, 51, 52, 53, 54, 55, 56, 57, 58, 59, 60, 61, 62, 63, 0)])
_uv = me_circle_004.uv_layers.new(name='UVMap')
_uv.uv.foreach_set('vector', [0.0, 0.0, 0.0, 0.0, 0.0, 0.0, 0.0, 0.0, 0.0, 0.0, 0.0, 0.0, 0.0, 0.0, 0.0, 0.0, 0.0, 0.0, 0.0, 0.0, 0.0, 0.0, 0.0, 0.0, 0.0, 0.0, 0.0, 0.0, 0.0, 0.0, 0.0, 0.0, 0.0, 0.0, 0.0, 0.0, 0.0, 0.0, 0.0, 0.0, 0.0, 0.0, 0.0, 0.0, 0.0, 0.0, 0.0, 0.0, 0.0, 0.0, 0.0, 0.0, 0.0, 0.0, 0.0, 0.0, 0.0, 0.0, 0.0, 0.0, 0.0, 0.0, 0.0, 0.0, 0.0, 0.0, 0.0, 0.0, 0.0, 0.0, 0.0, 0.0, 0.0, 0.0, 0.0, 0.0, 0.0, 0.0, 0.0, 0.0, 0.0, 0.0, 0.0, 0.0, 0.0, 0.0, 0.0, 0.0, 0.0, 0.0, 0.0, 0.0, 0.0, 0.0, 0.0, 0.0, 0.0, 0.0, 0.0, 0.0, 0.0, 0.0, 0.0, 0.0, 0.0, 0.0, 0.0, 0.0, 0.0, 0.0, 0.0, 0.0, 0.0, 0.0, 0.0, 0.0, 0.0, 0.0, 0.0, 0.0, 0.0, 0.0, 0.0, 0.0, 0.0, 0.0, 0.0, 0.0, 0.0, 0.0, 0.0, 0.0, 0.0, 0.0, 0.0, 0.0, 0.0, 0.0, 0.0, 0.0, 0.0, 0.0, 0.0, 0.0, 0.0, 0.0, 0.0, 0.0, 0.0, 0.0, 0.0, 0.0, 0.0, 0.0, 0.0, 0.0, 0.0, 0.0, 0.0, 0.0, 0.0, 0.0, 0.0, 0.0, 0.0, 0.0, 0.0, 0.0, 0.0, 0.0, 0.0, 0.0, 0.0, 0.0, 0.0, 0.0, 0.0, 0.0, 0.0, 0.0, 0.0, 0.0, 0.0, 0.0, 0.0, 0.0, 0.0, 0.0])
me_circle_004.materials.append(mat_material_004)
me_circle_004.use_remesh_preserve_volume = False
me_circle_004.use_remesh_preserve_attributes = False
me_circle_004.use_mirror_vertex_groups = False
me_circle_004.update()
me_circle_005 = bpy.data.meshes.new('Circle.005')
me_circle_005.from_pydata([(1.702, 3.178, 0.0), (1.653, 3.176, 0.0), (1.604, 3.173, 0.0), (1.555, 3.167, 0.0), (1.507, 3.158, 0.0), (1.459, 3.148, 0.0), (1.411, 3.135, 0.0), (1.365, 3.119, 0.0), (1.319, 3.101, 0.0), (1.274, 3.082, 0.0), (1.23, 3.06, 0.0), (1.188, 3.035, 0.0), (1.146, 3.009, 0.0), (1.106, 2.981, 0.0), (1.067, 2.951, 0.0), (1.03, 2.919, 0.0), (0.9946, 2.885, 0.0), (0.9607, 2.849, 0.0), (0.9287, 2.812, 0.0), (-2.505, -1.582, 0.0), (-2.533, -1.622, 0.0), (-2.559, -1.663, 0.0), (-2.584, -1.706, 0.0), (-2.606, -1.75, 0.0), (-2.626, -1.795, 0.0), (-2.643, -1.841, 0.0), (-2.659, -1.887, 0.0), (-2.672, -1.935, 0.0), (-2.682, -1.982, 0.0), (-2.691, -2.031, 0.0), (-2.697, -2.08, 0.0), (-2.7, -2.129, 0.0), (-2.702, -2.178, 0.0), (-2.7, -2.227, 0.0), (-2.697, -2.276, 0.0), (-2.691, -2.324, 0.0), (-2.682, -2.373, 0.0), (-2.672, -2.421, 0.0), (-2.659, -2.468, 0.0), (-2.643, -2.514, 0.0), (-2.626, -2.56, 0.0), (-2.606, -2.605, 0.0), (-2.584, -2.649, 0.0), (-2.559, -2.692, 0.0), (-2.533, -2.733, 0.0), (-2.505, -2.773, 0.0), (-2.475, -2.812, 0.0), (-2.443, -2.849, 0.0), (-2.409, -2.885, 0.0), (-2.373, -2.919, 0.0), (-2.336, -2.951, 0.0), (-2.297, -2.981, 0.0), (-2.257, -3.009, 0.0), (-2.216, -3.035, 0.0), (-2.173, -3.06, 0.0), (-2.129, -3.082, 0.0), (-2.084, -3.101, 0.0), (-2.039, -3.119, 0.0), (-1.992, -3.135, 0.0), (-1.945, -3.148, 0.0), (-1.897, -3.158, 0.0), (-1.848, -3.167, 0.0), (-1.8, -3.173, 0.0), (-1.751, -3.176, 0.0), (-1.702, -3.178, 0.0), (-1.653, -3.176, 0.0), (-1.604, -3.173, 0.0), (-1.555, -3.167, 0.0), (-1.507, -3.158, 0.0), (-1.459, -3.148, 0.0), (-1.411, -3.135, 0.0), (-1.365, -3.119, 0.0), (-1.319, -3.101, 0.0), (-1.274, -3.082, 0.0), (-1.23, -3.06, 0.0), (-1.188, -3.035, 0.0), (-1.146, -3.009, 0.0), (-1.106, -2.981, 0.0), (-1.067, -2.951, 0.0), (-1.03, -2.919, 0.0), (-0.9946, -2.885, 0.0), (-0.9607, -2.849, 0.0), (-0.9287, -2.812, 0.0), (2.505, 1.582, 0.0), (2.533, 1.622, 0.0), (2.559, 1.663, 0.0), (2.584, 1.706, 0.0), (2.606, 1.75, 0.0), (2.626, 1.795, 0.0), (2.643, 1.841, 0.0), (2.659, 1.887, 0.0), (2.672, 1.935, 0.0), (2.682, 1.982, 0.0), (2.691, 2.031, 0.0), (2.697, 2.08, 0.0), (2.7, 2.129, 0.0), (2.702, 2.178, 0.0), (2.7, 2.227, 0.0), (2.697, 2.276, 0.0), (2.691, 2.324, 0.0), (2.682, 2.373, 0.0), (2.672, 2.421, 0.0), (2.659, 2.468, 0.0), (2.643, 2.514, 0.0), (2.626, 2.56, 0.0), (2.606, 2.605, 0.0), (2.584, 2.649, 0.0), (2.559, 2.692, 0.0), (2.533, 2.733, 0.0), (2.505, 2.773, 0.0), (2.475, 2.812, 0.0), (2.443, 2.849, 0.0), (2.409, 2.885, 0.0), (2.373, 2.919, 0.0), (2.336, 2.951, 0.0), (2.297, 2.981, 0.0), (2.257, 3.009, 0.0), (2.216, 3.035, 0.0), (2.173, 3.06, 0.0), (2.129, 3.082, 0.0), (2.084, 3.101, 0.0), (2.039, 3.119, 0.0), (1.992, 3.135, 0.0), (1.945, 3.148, 0.0), (1.897, 3.158, 0.0), (1.848, 3.167, 0.0), (1.8, 3.173, 0.0), (1.751, 3.176, 0.0)], [], [(1, 2, 3, 4, 5, 6, 7, 8, 9, 10, 11, 12, 13, 14, 15, 16, 17, 18, 19, 20, 21, 22, 23, 24, 25, 26, 27, 28, 29, 30, 31, 32, 33, 34, 35, 36, 37, 38, 39, 40, 41, 42, 43, 44, 45, 46, 47, 48, 49, 50, 51, 52, 53, 54, 55, 56, 57, 58, 59, 60, 61, 62, 63, 64, 65, 66, 67, 68, 69, 70, 71, 72, 73, 74, 75, 76, 77, 78, 79, 80, 81, 82, 83, 84, 85, 86, 87, 88, 89, 90, 91, 92, 93, 94, 95, 96, 97, 98, 99, 100, 101, 102, 103, 104, 105, 106, 107, 108, 109, 110, 111, 112, 113, 114, 115, 116, 117, 118, 119, 120, 121, 122, 123, 124, 125, 126, 127, 0)])
_uv = me_circle_005.uv_layers.new(name='UVMap')
_uv.uv.foreach_set('vector', [0.0, 0.0, 0.0, 0.0, 0.0, 0.0, 0.0, 0.0, 0.0, 0.0, 0.0, 0.0, 0.0, 0.0, 0.0, 0.0, 0.0, 0.0, 0.0, 0.0, 0.0, 0.0, 0.0, 0.0, 0.0, 0.0, 0.0, 0.0, 0.0, 0.0, 0.0, 0.0, 0.0, 0.0, 0.0, 0.0, 0.0, 0.0, 0.0, 0.0, 0.0, 0.0, 0.0, 0.0, 0.0, 0.0, 0.0, 0.0, 0.0, 0.0, 0.0, 0.0, 0.0, 0.0, 0.0, 0.0, 0.0, 0.0, 0.0, 0.0, 0.0, 0.0, 0.0, 0.0, 0.0, 0.0, 0.0, 0.0, 0.0, 0.0, 0.0, 0.0, 0.0, 0.0, 0.0, 0.0, 0.0, 0.0, 0.0, 0.0, 0.0, 0.0, 0.0, 0.0, 0.0, 0.0, 0.0, 0.0, 0.0, 0.0, 0.0, 0.0, 0.0, 0.0, 0.0, 0.0, 0.0, 0.0, 0.0, 0.0, 0.0, 0.0, 0.0, 0.0, 0.0, 0.0, 0.0, 0.0, 0.0, 0.0, 0.0, 0.0, 0.0, 0.0, 0.0, 0.0, 0.0, 0.0, 0.0, 0.0, 0.0, 0.0, 0.0, 0.0, 0.0, 0.0, 0.0, 0.0, 0.0, 0.0, 0.0, 0.0, 0.0, 0.0, 0.0, 0.0, 0.0, 0.0, 0.0, 0.0, 0.0, 0.0, 0.0, 0.0, 0.0, 0.0, 0.0, 0.0, 0.0, 0.0, 0.0, 0.0, 0.0, 0.0, 0.0, 0.0, 0.0, 0.0, 0.0, 0.0, 0.0, 0.0, 0.0, 0.0, 0.0, 0.0, 0.0, 0.0, 0.0, 0.0, 0.0, 0.0, 0.0, 0.0, 0.0, 0.0, 0.0, 0.0, 0.0, 0.0, 0.0, 0.0, 0.0, 0.0, 0.0, 0.0, 0.0, 0.0, 0.0, 0.0, 0.0, 0.0, 0.0, 0.0, 0.0, 0.0, 0.0, 0.0, 0.0, 0.0, 0.0, 0.0, 0.0, 0.0, 0.0, 0.0, 0.0, 0.0, 0.0, 0.0, 0.0, 0.0, 0.0, 0.0, 0.0, 0.0, 0.0, 0.0, 0.0, 0.0, 0.0, 0.0, 0.0, 0.0, 0.0, 0.0, 0.0, 0.0, 0.0, 0.0, 0.0, 0.0, 0.0, 0.0, 0.0, 0.0, 0.0, 0.0, 0.0, 0.0, 0.0, 0.0, 0.0, 0.0, 0.0, 0.0, 0.0, 0.0, 0.0, 0.0, 0.0, 0.0, 0.0, 0.0, 0.0, 0.0])
me_circle_005.materials.append(mat_material_004)
me_circle_005.use_remesh_preserve_volume = False
me_circle_005.use_remesh_preserve_attributes = False
me_circle_005.use_mirror_vertex_groups = False
me_circle_005.update()
me_circle_006 = bpy.data.meshes.new('Circle.006')
me_circle_006.from_pydata([(0.0, 1.0, 0.0), (-0.04907, 0.9988, 0.0), (-0.09802, 0.9952, 0.0), (-0.1467, 0.9892, 0.0), (-0.1951, 0.9808, 0.0), (-0.243, 0.97, 0.0), (-0.2903, 0.9569, 0.0), (-0.3369, 0.9415, 0.0), (-0.3827, 0.9239, 0.0), (-0.4276, 0.904, 0.0), (-0.4714, 0.8819, 0.0), (-0.5141, 0.8577, 0.0), (-0.5556, 0.8315, 0.0), (-0.5957, 0.8032, 0.0), (-0.6344, 0.773, 0.0), (-0.6716, 0.741, 0.0), (-0.7071, 0.7071, 0.0), (-0.741, 0.6716, 0.0), (-0.773, 0.6344, 0.0), (-2.319, -1.343, 0.0), (-2.347, -1.384, 0.0), (-2.373, -1.425, 0.0), (-2.397, -1.468, 0.0), (-2.419, -1.512, 0.0), (-2.439, -1.556, 0.0), (-2.457, -1.602, 0.0), (-2.472, -1.649, 0.0), (-2.485, -1.696, 0.0), (-2.496, -1.744, 0.0), (-2.505, -1.792, 0.0), (-2.511, -1.841, 0.0), (-2.514, -1.89, 0.0), (-2.515, -1.939, 0.0), (-2.514, -1.988, 0.0), (-2.511, -2.037, 0.0), (-2.505, -2.086, 0.0), (-2.496, -2.134, 0.0), (-2.485, -2.182, 0.0), (-2.472, -2.229, 0.0), (-2.457, -2.276, 0.0), (-2.439, -2.322, 0.0), (-2.419, -2.367, 0.0), (-2.397, -2.411, 0.0), (-2.373, -2.453, 0.0), (-2.347, -2.495, 0.0), (-2.319, -2.535, 0.0), (-2.288, -2.574, 0.0), (-2.256, -2.611, 0.0), (-2.222, -2.646, 0.0), (-2.187, -2.68, 0.0), (-2.15, -2.712, 0.0), (-2.111, -2.742, 0.0), (-2.071, -2.771, 0.0), (-2.029, -2.797, 0.0), (-1.987, -2.821, 0.0), (-1.943, -2.843, 0.0), (-1.898, -2.863, 0.0), (-1.852, -2.881, 0.0), (-1.806, -2.896, 0.0), (-1.758, -2.909, 0.0), (-1.71, -2.92, 0.0), (-1.662, -2.928, 0.0), (-1.613, -2.934, 0.0), (-1.564, -2.938, 0.0), (-1.515, -2.939, 0.0), (-1.466, -2.938, 0.0), (-1.417, -2.934, 0.0), (-1.369, -2.928, 0.0), (-1.32, -2.92, 0.0), (-1.272, -2.909, 0.0), (-1.225, -2.896, 0.0), (-1.178, -2.881, 0.0), (-1.133, -2.863, 0.0), (-1.088, -2.843, 0.0), (-1.044, -2.821, 0.0), (-1.001, -2.797, 0.0), (-0.9598, -2.771, 0.0), (-0.9196, -2.742, 0.0), (-0.8809, -2.712, 0.0), (-0.8438, -2.68, 0.0), (-0.8082, -2.646, 0.0), (-0.7744, -2.611, 0.0), (-0.7423, -2.574, 0.0), (0.8032, -0.5957, 0.0), (0.8315, -0.5556, 0.0), (0.8577, -0.5141, 0.0), (0.8819, -0.4714, 0.0), (0.904, -0.4276, 0.0), (0.9239, -0.3827, 0.0), (0.9415, -0.3369, 0.0), (0.9569, -0.2903, 0.0), (0.97, -0.243, 0.0), (0.9808, -0.1951, 0.0), (0.9892, -0.1467, 0.0), (0.9952, -0.09802, 0.0), (0.9988, -0.04907, 0.0), (1.0, -1.419e-06, 0.0), (0.9988, 0.04907, 0.0), (0.9952, 0.09802, 0.0), (0.9892, 0.1467, 0.0), (0.9808, 0.1951, 0.0), (0.97, 0.243, 0.0), (0.9569, 0.2903, 0.0), (0.9415, 0.3369, 0.0), (0.9239, 0.3827, 0.0), (0.904, 0.4276, 0.0), (0.8819, 0.4714, 0.0), (0.8577, 0.5141, 0.0), (0.8315, 0.5556, 0.0), (0.8032, 0.5957, 0.0), (0.773, 0.6344, 0.0), (0.741, 0.6716, 0.0), (0.7071, 0.7071, 0.0), (0.6716, 0.741, 0.0), (0.6344, 0.773, 0.0), (0.5957, 0.8032, 0.0), (0.5556, 0.8315, 0.0), (0.5141, 0.8577, 0.0), (0.4714, 0.8819, 0.0), (0.4276, 0.904, 0.0), (0.3827, 0.9239, 0.0), (0.3369, 0.9415, 0.0), (0.2903, 0.9569, 0.0), (0.243, 0.97, 0.0), (0.1951, 0.9808, 0.0), (0.1467, 0.9892, 0.0), (0.09801, 0.9952, 0.0), (0.04906, 0.9988, 0.0)], [], [(1, 2, 3, 4, 5, 6, 7, 8, 9, 10, 11, 12, 13, 14, 15, 16, 17, 18, 19, 20, 21, 22, 23, 24, 25, 26, 27, 28, 29, 30, 31, 32, 33, 34, 35, 36, 37, 38, 39, 40, 41, 42, 43, 44, 45, 46, 47, 48, 49, 50, 51, 52, 53, 54, 55, 56, 57, 58, 59, 60, 61, 62, 63, 64, 65, 66, 67, 68, 69, 70, 71, 72, 73, 74, 75, 76, 77, 78, 79, 80, 81, 82, 83, 84, 85, 86, 87, 88, 89, 90, 91, 92, 93, 94, 95, 96, 97, 98, 99, 100, 101, 102, 103, 104, 105, 106, 107, 108, 109, 110, 111, 112, 113, 114, 115, 116, 117, 118, 119, 120, 121, 122, 123, 124, 125, 126, 127, 0)])
_uv = me_circle_006.uv_layers.new(name='UVMap')
_uv.uv.foreach_set('vector', [0.0, 0.0, 0.0, 0.0, 0.0, 0.0, 0.0, 0.0, 0.0, 0.0, 0.0, 0.0, 0.0, 0.0, 0.0, 0.0, 0.0, 0.0, 0.0, 0.0, 0.0, 0.0, 0.0, 0.0, 0.0, 0.0, 0.0, 0.0, 0.0, 0.0, 0.0, 0.0, 0.0, 0.0, 0.0, 0.0, 0.0, 0.0, 0.0, 0.0, 0.0, 0.0, 0.0, 0.0, 0.0, 0.0, 0.0, 0.0, 0.0, 0.0, 0.0, 0.0, 0.0, 0.0, 0.0, 0.0, 0.0, 0.0, 0.0, 0.0, 0.0, 0.0, 0.0, 0.0, 0.0, 0.0, 0.0, 0.0, 0.0, 0.0, 0.0, 0.0, 0.0, 0.0, 0.0, 0.0, 0.0, 0.0, 0.0, 0.0, 0.0, 0.0, 0.0, 0.0, 0.0, 0.0, 0.0, 0.0, 0.0, 0.0, 0.0, 0.0, 0.0, 0.0, 0.0, 0.0, 0.0, 0.0, 0.0, 0.0, 0.0, 0.0, 0.0, 0.0, 0.0, 0.0, 0.0, 0.0, 0.0, 0.0, 0.0, 0.0, 0.0, 0.0, 0.0, 0.0, 0.0, 0.0, 0.0, 0.0, 0.0, 0.0, 0.0, 0.0, 0.0, 0.0, 0.0, 0.0, 0.0, 0.0, 0.0, 0.0, 0.0, 0.0, 0.0, 0.0, 0.0, 0.0, 0.0, 0.0, 0.0, 0.0, 0.0, 0.0, 0.0, 0.0, 0.0, 0.0, 0.0, 0.0, 0.0, 0.0, 0.0, 0.0, 0.0, 0.0, 0.0, 0.0, 0.0, 0.0, 0.0, 0.0, 0.0, 0.0, 0.0, 0.0, 0.0, 0.0, 0.0, 0.0, 0.0, 0.0, 0.0, 0.0, 0.0, 0.0, 0.0, 0.0, 0.0, 0.0, 0.0, 0.0, 0.0, 0.0, 0.0, 0.0, 0.0, 0.0, 0.0, 0.0, 0.0, 0.0, 0.0, 0.0, 0.0, 0.0, 0.0, 0.0, 0.0, 0.0, 0.0, 0.0, 0.0, 0.0, 0.0, 0.0, 0.0, 0.0, 0.0, 0.0, 0.0, 0.0, 0.0, 0.0, 0.0, 0.0, 0.0, 0.0, 0.0, 0.0, 0.0, 0.0, 0.0, 0.0, 0.0, 0.0, 0.0, 0.0, 0.0, 0.0, 0.0, 0.0, 0.0, 0.0, 0.0, 0.0, 0.0, 0.0, 0.0, 0.0, 0.0, 0.0, 0.0, 0.0, 0.0, 0.0, 0.0, 0.0, 0.0, 0.0, 0.0, 0.0, 0.0, 0.0, 0.0, 0.0])
me_circle_006.materials.append(mat_material_005)
me_circle_006.use_remesh_preserve_volume = False
me_circle_006.use_remesh_preserve_attributes = False
me_circle_006.use_mirror_vertex_groups = False
me_circle_006.update()

# ---- curves / text
txt_text = bpy.data.curves.new('Text', 'FONT')
txt_text.dimensions = '2D'
txt_text.body = 'Got tons more videos'
txt_text.materials.append(mat_material_002)
txt_text.use_path_clamp = True
txt_text.align_x = 'CENTER'
txt_text.small_caps_scale = 0.0
txt_text.offset_x = -0.00601
txt_text.offset_y = -0.2873
txt_text_001 = bpy.data.curves.new('Text.001', 'FONT')
txt_text_001.dimensions = '2D'
txt_text_001.body = 'paperbenni'
txt_text_001.materials.append(mat_material_002)
txt_text_001.use_path_clamp = True
txt_text_001.align_x = 'CENTER'
txt_text_001.small_caps_scale = 0.0
txt_text_001.space_character = 1.281
txt_text_001.offset_x = -0.00601
txt_text_001.offset_y = -0.2873
txt_text_002 = bpy.data.curves.new('Text.002', 'FONT')
txt_text_002.dimensions = '2D'
txt_text_002.body = 'subscribe'
txt_text_002.materials.append(mat_material_002)
txt_text_002.use_path_clamp = True
txt_text_002.align_x = 'CENTER'
txt_text_002.offset_x = 0.002003
txt_text_002.offset_y = -0.2873

# ---- objects
ob_camera = bpy.data.objects.new('Camera', cam_camera_001)
ob_plane = bpy.data.objects.new('Plane', me_plane_001)
ob_plane_001 = bpy.data.objects.new('Plane.001', me_plane_001)
ob_circle = bpy.data.objects.new('Circle', me_circle)
ob_cover = bpy.data.objects.new('cover', me_cylinder)
ob_cover_001 = bpy.data.objects.new('cover.001', me_cylinder_001)
ob_text = bpy.data.objects.new('Text', txt_text)
ob_plane_002 = bpy.data.objects.new('Plane.002', me_plane_002)
ob_circle_001 = bpy.data.objects.new('Circle.001', me_circle_001)
ob_text_001 = bpy.data.objects.new('Text.001', txt_text_001)
ob_plane_003 = bpy.data.objects.new('Plane.003', me_plane)
ob_text_002 = bpy.data.objects.new('Text.002', txt_text_002)
ob_cylinder = bpy.data.objects.new('Cylinder', me_cylinder_002)
ob_circle_002 = bpy.data.objects.new('Circle.002', me_circle_003)
ob_circle_003 = bpy.data.objects.new('Circle.003', me_circle_004)
ob_circle_004 = bpy.data.objects.new('Circle.004', me_circle_005)
ob_circle_005 = bpy.data.objects.new('Circle.005', me_circle_006)

# ---- transforms, parenting, visibility, modifiers, constraints
ob_camera.location = (0.0, 0.0, 10.44)
ob_camera.lineart.crease_threshold = 0.0
ob_plane.location = (-1.736, -0.2298, 0.0)
ob_plane.lineart.crease_threshold = 0.0
_m = ob_plane.modifiers.new('Boolean', 'BOOLEAN')
_m.object = ob_cover_001
_m.operation = 'INTERSECT'
_m.solver = 'FAST'
ob_plane_001.location = (1.727, -0.2145, 0.0)
ob_plane_001.lineart.crease_threshold = 0.0
_m = ob_plane_001.modifiers.new('Boolean', 'BOOLEAN')
_m.object = ob_cover
_m.operation = 'INTERSECT'
_m.solver = 'FAST'
ob_circle.location = (0.0, -0.2093, 0.0)
ob_circle.scale = (0.4958, 0.4958, 0.4958)
ob_circle.lineart.crease_threshold = 0.0
ob_cover.location = (1.721, -0.2303, 0.0)
ob_cover.scale = (1.168, 1.168, 1.168)
ob_cover.hide_render = True
ob_cover.display_type = 'WIRE'
ob_cover.lineart.crease_threshold = 0.0
ob_cover_001.location = (-1.793, -0.2303, 0.0)
ob_cover_001.scale = (1.168, 1.168, 1.168)
ob_cover_001.hide_render = True
ob_cover_001.display_type = 'WIRE'
ob_cover_001.lineart.crease_threshold = 0.0
ob_text.location = (0.0, 1.086, 0.0)
ob_text.scale = (0.5349, 0.5349, 0.5349)
ob_text.lineart.crease_threshold = 0.0
ob_plane_002.location = (-0.8924, -1.23, 0.0)
ob_plane_002.scale = (0.1549, 0.1549, 0.1549)
ob_plane_002.lineart.crease_threshold = 0.0
ob_circle_001.location = (-0.8986, -1.227, 0.0)
ob_circle_001.rotation_euler = (0.0, -0.0, -1.571)
ob_circle_001.scale = (0.0956, 0.0956, 0.0956)
ob_circle_001.lineart.crease_threshold = 0.0
ob_text_001.location = (0.236, -1.203, 0.0)
ob_text_001.scale = (0.302, 0.302, 0.302)
ob_text_001.lineart.crease_threshold = 0.0
ob_plane_003.location = (-4.361, 0.1387, -0.04272)
ob_plane_003.lineart.crease_threshold = 0.0
_m = ob_plane_003.modifiers.new('Boolean', 'BOOLEAN')
_m.object = ob_cylinder
_m.operation = 'INTERSECT'
_m.solver = 'FAST'
ob_text_002.parent = ob_plane_003
ob_text_002.matrix_parent_inverse = Matrix(((1.0, -0.0, 0.0, 1.172), (-0.0, 1.0, -0.0, -0.1387), (0.0, -0.0, 1.0, 0.04272), (-0.0, 0.0, -0.0, 1.0)))
ob_text_002.location = (-1.172, 0.1387, -0.01557)
ob_text_002.scale = (0.5762, 0.5762, 0.5762)
ob_text_002.lineart.crease_threshold = 0.0
ob_cylinder.location = (-1.172, 0.1387, 0.0)
ob_cylinder.scale = (2.925, 2.925, 2.925)
ob_cylinder.hide_render = True
ob_cylinder.display_type = 'WIRE'
ob_cylinder.lineart.crease_threshold = 0.0
ob_circle_002.parent = ob_circle_003
ob_circle_002.matrix_parent_inverse = Matrix(((1.743, 1.362, 0.0, -3.145), (-1.362, 1.743, -0.0, 1.655), (0.0, -0.0, 2.213, -0.0006859), (-0.0, 0.0, -0.0, 1.0)))
ob_circle_002.location = (1.58, 0.79, 0.003954)
ob_circle_002.rotation_euler = (0.0, -0.0, 0.6633)
ob_circle_002.scale = (0.1206, 0.1206, 0.1206)
ob_circle_002.lineart.crease_threshold = 0.0
ob_circle_003.location = (3.838, 0.2858, 0.00031)
ob_circle_003.rotation_euler = (0.0, -0.0, 0.6633)
ob_circle_003.scale = (0.4519, 0.4519, 0.4519)
ob_circle_003.lineart.crease_threshold = 0.0
ob_circle_004.parent = ob_circle_003
ob_circle_004.matrix_parent_inverse = Matrix(((1.743, 1.362, 0.0, -3.145), (-1.362, 1.743, -0.0, 1.655), (0.0, -0.0, 2.213, -0.0006859), (-0.0, 0.0, -0.0, 1.0)))
ob_circle_004.location = (1.58, -0.338, 0.0007076)
ob_circle_004.rotation_euler = (0.0, 0.0, -0.9075)
ob_circle_004.scale = (0.1706, 0.1706, 0.1706)
ob_circle_004.lineart.crease_threshold = 0.0
ob_circle_005.parent = ob_circle_003
ob_circle_005.matrix_parent_inverse = Matrix(((1.743, 1.362, 0.0, -3.145), (-1.362, 1.743, -0.0, 1.655), (0.0, -0.0, 2.213, -0.0006859), (-0.0, 0.0, -0.0, 1.0)))
ob_circle_005.location = (1.58, -0.3516, -0.04607)
ob_circle_005.rotation_euler = (0.0, -0.0, 0.6633)
ob_circle_005.scale = (0.1206, 0.1206, 0.1206)
ob_circle_005.lineart.crease_threshold = 0.0

# ---- collection membership
col_collection.objects.link(ob_camera)
col_collection.objects.link(ob_plane)
col_collection.objects.link(ob_plane_001)
col_collection.objects.link(ob_circle)
col_collection.objects.link(ob_cover)
col_collection.objects.link(ob_cover_001)
col_collection.objects.link(ob_text)
col_collection.objects.link(ob_plane_002)
col_collection.objects.link(ob_circle_001)
col_collection.objects.link(ob_text_001)
col_collection.objects.link(ob_plane_003)
col_collection.objects.link(ob_text_002)
col_collection.objects.link(ob_cylinder)
col_collection.objects.link(ob_circle_002)
col_collection.objects.link(ob_circle_003)
col_collection.objects.link(ob_circle_004)
col_collection.objects.link(ob_circle_005)

# ---- scene / render settings (as saved in the file)
scene.camera = ob_camera
scene.frame_start = 1; scene.frame_end = 500; scene.frame_set(224)
scene.render.engine = 'BLENDER_EEVEE_NEXT'
scene.render.image_settings.file_format = 'FFMPEG'
scene.render.image_settings.color_mode = 'RGB'
scene.cycles.use_denoising = False
scene.cycles.samples = 128
scene.cycles.sampling_pattern = 'TABULATED_SOBOL'
scene.cycles.use_adaptive_sampling = False
scene.cycles.use_light_tree = False
scene.view_settings.view_transform = 'Standard'
bpy.context.view_layer.update()
